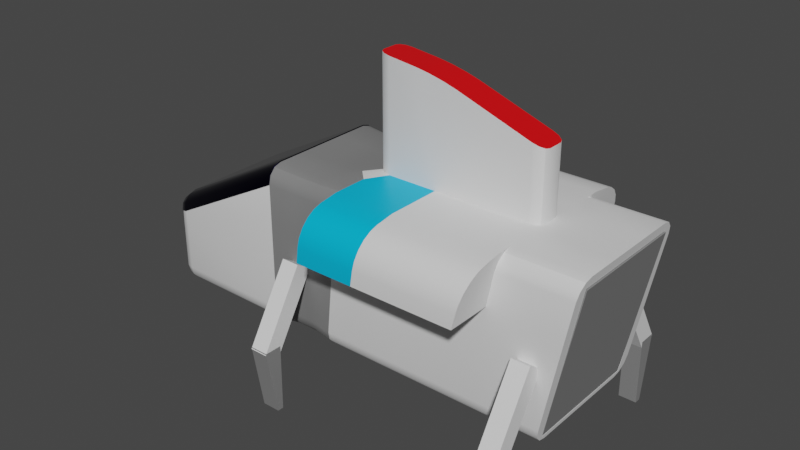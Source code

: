 # Source: Ship.blend  (saved by Blender 2.91.10; exported with 4.5.12 LTS)
import bpy
from mathutils import Matrix  # noqa: F401  (used for matrix-valued properties, if any)

bpy.ops.wm.read_factory_settings(use_empty=True)
scene = bpy.context.scene
scene.name = 'Scene'

# ---- collections
col_collection = bpy.data.collections.new('Collection'); scene.collection.children.link(col_collection)

# ---- materials (node trees are filled in below, after node groups)
mat_white = bpy.data.materials.new('White')
mat_white.use_transparent_shadow = False
mat_blue = bpy.data.materials.new('Blue')
mat_blue.alpha_threshold = 0.0
mat_blue.use_transparent_shadow = False
mat_blue.line_color = (0.0, 0.0, 0.0, 1.0)
mat_gray = bpy.data.materials.new('Gray')
mat_gray.use_transparent_shadow = False
mat_red = bpy.data.materials.new('Red')
mat_red.use_transparent_shadow = False
mat_wind_sheild = bpy.data.materials.new('Wind Sheild')
mat_wind_sheild.use_transparent_shadow = False
mat_yellow = bpy.data.materials.new('Yellow')
mat_yellow.use_transparent_shadow = False
mat_dark_gray = bpy.data.materials.new('Dark Gray')
mat_dark_gray.use_transparent_shadow = False

# ---- node groups
ng_auto_smooth = bpy.data.node_groups.new('Auto Smooth', 'GeometryNodeTree')
_s = ng_auto_smooth.interface.new_socket(name='Geometry', in_out='OUTPUT', socket_type='NodeSocketGeometry')
_s = ng_auto_smooth.interface.new_socket(name='Geometry', in_out='INPUT', socket_type='NodeSocketGeometry')
_s = ng_auto_smooth.interface.new_socket(name='Angle', in_out='INPUT', socket_type='NodeSocketFloat')
_s.subtype = 'ANGLE'
_s.min_value = 0.0
_s.max_value = 3.142
ng_auto_smooth.is_modifier = True
_N = ng_auto_smooth.nodes; _L = ng_auto_smooth.links
n0 = _N.new('NodeGroupOutput'); n0.name = 'Group Output'; n0.location = (480, -100)
n1 = _N.new('NodeGroupInput'); n1.name = 'Group Input'; n1.location = (-420, -300)
n2 = _N.new('NodeGroupInput'); n2.name = 'Group Input.001'; n2.location = (-60, -100)
n3 = _N.new('GeometryNodeSetShadeSmooth'); n3.name = 'Set Shade Smooth'; n3.location = (120, -100)
n3.domain = 'EDGE'
n4 = _N.new('GeometryNodeSetShadeSmooth'); n4.name = 'Set Shade Smooth.001'; n4.location = (300, -100)
n5 = _N.new('GeometryNodeInputMeshEdgeAngle'); n5.name = 'Edge Angle'; n5.location = (-420, -220)
n6 = _N.new('GeometryNodeInputEdgeSmooth'); n6.name = 'Is Edge Smooth'; n6.location = (-60, -160)
n7 = _N.new('GeometryNodeInputShadeSmooth'); n7.name = 'Is Face Smooth'; n7.location = (-240, -340)
n8 = _N.new('FunctionNodeBooleanMath'); n8.name = 'Boolean Math'; n8.location = (-60, -220)
n9 = _N.new('FunctionNodeCompare'); n9.name = 'Compare'; n9.location = (-240, -180)
n9.operation = 'LESS_EQUAL'
_L.new(n5.outputs[0], n9.inputs[0])
_L.new(n4.outputs[0], n0.inputs[0])
_L.new(n1.outputs[1], n9.inputs[1])
_L.new(n9.outputs[0], n8.inputs[0])
_L.new(n7.outputs[0], n8.inputs[1])
_L.new(n2.outputs[0], n3.inputs[0])
_L.new(n6.outputs[0], n3.inputs[1])
_L.new(n3.outputs[0], n4.inputs[0])
_L.new(n8.outputs[0], n3.inputs[2])
n0.is_active_output = True

# ---- material node trees
mat_white.use_nodes = True; mat_white.node_tree.nodes.clear()
_N = mat_white.node_tree.nodes; _L = mat_white.node_tree.links
n0 = _N.new('ShaderNodeBsdfPrincipled'); n0.name = 'Principled BSDF'; n0.location = (10, 300)
n0.distribution = 'GGX'
n0.subsurface_method = 'BURLEY'
n0.inputs[3].default_value = 1.45
n0.inputs[27].default_value = (0.0, 0.0, 0.0, 1.0)
n0.inputs[28].default_value = 1.0
n1 = _N.new('ShaderNodeOutputMaterial'); n1.name = 'Material Output'; n1.location = (300, 300)
_L.new(n0.outputs[0], n1.inputs[0])
n1.is_active_output = True
mat_blue.use_nodes = True; mat_blue.node_tree.nodes.clear()
_N = mat_blue.node_tree.nodes; _L = mat_blue.node_tree.links
n0 = _N.new('ShaderNodeOutputMaterial'); n0.name = 'Material Output'; n0.location = (300, 300)
n1 = _N.new('ShaderNodeBsdfPrincipled'); n1.name = 'Principled BSDF'; n1.location = (10, 300)
n1.distribution = 'GGX'
n1.subsurface_method = 'BURLEY'
n1.inputs[0].default_value = (0.0, 0.4711, 0.8, 1.0)
n1.inputs[2].default_value = 0.4
n1.inputs[3].default_value = 1.45
n1.inputs[27].default_value = (0.0, 0.0, 0.0, 1.0)
n1.inputs[28].default_value = 1.0
_L.new(n1.outputs[0], n0.inputs[0])
n0.is_active_output = True
mat_gray.use_nodes = True; mat_gray.node_tree.nodes.clear()
_N = mat_gray.node_tree.nodes; _L = mat_gray.node_tree.links
n0 = _N.new('ShaderNodeBsdfPrincipled'); n0.name = 'Principled BSDF'; n0.location = (10, 300)
n0.distribution = 'GGX'
n0.subsurface_method = 'BURLEY'
n0.inputs[0].default_value = (0.214, 0.214, 0.214, 1.0)
n0.inputs[3].default_value = 1.45
n0.inputs[27].default_value = (0.0, 0.0, 0.0, 1.0)
n0.inputs[28].default_value = 1.0
n1 = _N.new('ShaderNodeOutputMaterial'); n1.name = 'Material Output'; n1.location = (300, 300)
_L.new(n0.outputs[0], n1.inputs[0])
n1.is_active_output = True
mat_red.use_nodes = True; mat_red.node_tree.nodes.clear()
_N = mat_red.node_tree.nodes; _L = mat_red.node_tree.links
n0 = _N.new('ShaderNodeBsdfPrincipled'); n0.name = 'Principled BSDF'; n0.location = (10, 300)
n0.distribution = 'GGX'
n0.subsurface_method = 'BURLEY'
n0.inputs[0].default_value = (0.8, 0.0, 0.002767, 1.0)
n0.inputs[3].default_value = 1.45
n0.inputs[27].default_value = (0.0, 0.0, 0.0, 1.0)
n0.inputs[28].default_value = 1.0
n1 = _N.new('ShaderNodeOutputMaterial'); n1.name = 'Material Output'; n1.location = (300, 300)
_L.new(n0.outputs[0], n1.inputs[0])
n1.is_active_output = True
mat_wind_sheild.use_nodes = True; mat_wind_sheild.node_tree.nodes.clear()
_N = mat_wind_sheild.node_tree.nodes; _L = mat_wind_sheild.node_tree.links
n0 = _N.new('ShaderNodeBsdfPrincipled'); n0.name = 'Principled BSDF'; n0.location = (10, 300)
n0.distribution = 'GGX'
n0.subsurface_method = 'BURLEY'
n0.inputs[0].default_value = (0.002699, 0.0, 0.0331, 1.0)
n0.inputs[1].default_value = 1.0
n0.inputs[2].default_value = 0.0
n0.inputs[3].default_value = 1.45
n0.inputs[27].default_value = (0.0, 0.0, 0.0, 1.0)
n0.inputs[28].default_value = 1.0
n1 = _N.new('ShaderNodeOutputMaterial'); n1.name = 'Material Output'; n1.location = (300, 300)
_L.new(n0.outputs[0], n1.inputs[0])
n1.is_active_output = True
mat_yellow.use_nodes = True; mat_yellow.node_tree.nodes.clear()
_N = mat_yellow.node_tree.nodes; _L = mat_yellow.node_tree.links
n0 = _N.new('ShaderNodeBsdfPrincipled'); n0.name = 'Principled BSDF'; n0.location = (10, 300)
n0.distribution = 'GGX'
n0.subsurface_method = 'BURLEY'
n0.inputs[0].default_value = (0.8, 0.533, 0.0, 1.0)
n0.inputs[3].default_value = 1.45
n0.inputs[27].default_value = (0.0, 0.0, 0.0, 1.0)
n0.inputs[28].default_value = 1.0
n1 = _N.new('ShaderNodeOutputMaterial'); n1.name = 'Material Output'; n1.location = (300, 300)
_L.new(n0.outputs[0], n1.inputs[0])
n1.is_active_output = True
mat_dark_gray.use_nodes = True; mat_dark_gray.node_tree.nodes.clear()
_N = mat_dark_gray.node_tree.nodes; _L = mat_dark_gray.node_tree.links
n0 = _N.new('ShaderNodeBsdfPrincipled'); n0.name = 'Principled BSDF'; n0.location = (10, 300)
n0.distribution = 'GGX'
n0.subsurface_method = 'BURLEY'
n0.inputs[0].default_value = (0.08353, 0.08353, 0.08353, 1.0)
n0.inputs[3].default_value = 1.45
n0.inputs[27].default_value = (0.0, 0.0, 0.0, 1.0)
n0.inputs[28].default_value = 1.0
n1 = _N.new('ShaderNodeOutputMaterial'); n1.name = 'Material Output'; n1.location = (300, 300)
_L.new(n0.outputs[0], n1.inputs[0])
n1.is_active_output = True

# ---- world
world_world = bpy.data.worlds.new('World'); scene.world = world_world
world_world.use_nodes = True; world_world.node_tree.nodes.clear()
_N = world_world.node_tree.nodes; _L = world_world.node_tree.links
n0 = _N.new('ShaderNodeOutputWorld'); n0.name = 'World Output'; n0.location = (300, 300)
n1 = _N.new('ShaderNodeBackground'); n1.name = 'Background'; n1.location = (10, 300)
n1.inputs[0].default_value = (0.05088, 0.05088, 0.05088, 1.0)
_L.new(n1.outputs[0], n0.inputs[0])
n0.is_active_output = True
world_world.color = (0.05088, 0.05088, 0.05088)
world_world.use_sun_shadow = False
world_world.sun_shadow_jitter_overblur = 0.0

# ---- meshes
me_cube_002 = bpy.data.meshes.new('Cube.002')
me_cube_002.from_pydata([(-5.078, -1.159, -1.454), (-5.169, -1.159, -0.07991), (-5.078, 1.159, -1.454), (-5.169, 1.159, -0.07991), (2.908, -1.159, -1.454), (3.476, -1.159, 1.386), (2.908, 1.159, -1.454), (3.476, 1.159, 1.386), (-2.733, 1.159, -1.454), (-2.642, 1.159, 1.248), (-2.733, -1.159, -1.454), (-2.642, -1.159, 1.248), (-2.649, -1.362, 0.593), (-2.649, 1.362, 0.593), (3.335, 1.362, 0.593), (3.335, -1.362, 0.593), (1.937, -1.362, 0.593), (-1.188, -1.362, 0.593), (-1.188, 1.362, 0.593), (1.937, 1.362, 0.593), (1.937, -2.222, 0.593), (-1.188, -2.222, 0.593), (-1.188, 2.222, 0.593), (1.937, 2.222, 0.593), (-2.649, 0.4541, -1.543), (-2.649, -0.4541, -1.543), (-2.649, -0.4541, 1.568), (-2.649, 0.4541, 1.568), (2.931, -0.4541, -1.543), (2.931, 0.4541, -1.543), (3.52, 0.4541, 1.568), (3.52, -0.4541, 1.568), (-1.399, 0.4541, -1.543), (-1.399, -0.4541, -1.543), (1.515, 0.4541, -1.543), (1.515, -0.4541, -1.543), (-5.254, -0.4541, -0.3502), (-5.254, 0.4541, -0.3502), (0.1027, 1.362, 1.568), (0.1027, -1.362, 1.568), (-0.02934, 1.362, 0.593), (-0.02934, -1.362, 0.593), (-0.02934, 2.222, 0.593), (-0.02934, -2.222, 0.593), (-0.3185, 0.4541, -1.543), (-0.3185, -0.4541, -1.543), (0.1027, 0.2921, 1.568), (0.1027, -0.2921, 1.568), (-1.092, 1.722, 1.514), (-1.155, 2.222, 0.8832), (-1.095, 1.876, 1.463), (-1.104, 2.016, 1.363), (-1.118, 2.126, 1.224), (-1.136, 2.197, 1.058), (2.003, 2.222, 0.8832), (2.129, 1.722, 1.514), (2.042, 2.197, 1.058), (2.077, 2.126, 1.224), (2.105, 2.016, 1.363), (2.123, 1.876, 1.463), (2.129, -1.722, 1.514), (2.003, -2.222, 0.8832), (2.123, -1.876, 1.463), (2.105, -2.016, 1.363), (2.077, -2.126, 1.224), (2.042, -2.197, 1.058), (-1.155, -2.222, 0.8832), (-1.092, -1.722, 1.514), (-1.136, -2.197, 1.058), (-1.118, -2.126, 1.224), (-1.104, -2.016, 1.363), (-1.095, -1.876, 1.463), (0.016, 2.222, 0.8832), (0.1027, 1.722, 1.514), (0.04278, 2.197, 1.058), (0.06694, 2.126, 1.224), (0.08611, 2.016, 1.363), (0.09842, 1.876, 1.463), (0.016, -2.222, 0.8832), (0.1027, -1.722, 1.514), (0.04278, -2.197, 1.058), (0.06694, -2.126, 1.224), (0.08611, -2.016, 1.363), (0.09842, -1.876, 1.463), (-2.156, 1.325, 0.5784), (-1.683, 1.325, 0.5784), (-1.683, -1.325, 0.5784), (-2.156, -1.325, 0.5784), (-1.819, 0.4416, -1.499), (-2.224, 0.4416, -1.499), (-1.819, -0.4416, -1.499), (-2.224, -0.4416, -1.499), (-2.125, 0.4416, 1.527), (-1.62, 0.4416, 1.527), (-2.125, -0.4416, 1.527), (-1.62, -0.4416, 1.527), (-0.3028, 0.2921, 3.581), (0.4915, 0.2921, 3.396), (0.1027, 0.2921, 3.083), (-0.04798, 0.2921, 3.538), (0.2428, 0.2921, 3.47), (0.4915, -0.2921, 3.396), (-0.3028, -0.2921, 3.581), (0.1027, -0.2921, 3.083), (0.2428, -0.2921, 3.47), (-0.04798, -0.2921, 3.538), (-2.649, -1.068, -1.543), (-2.649, -1.362, -1.219), (-2.649, -1.215, -1.5), (-2.649, -1.323, -1.381), (-2.649, -1.068, 1.568), (-2.649, -1.362, 1.236), (-2.649, -1.215, 1.524), (-2.649, -1.323, 1.402), (-2.649, 1.068, -1.543), (-2.649, 1.362, -1.219), (-2.649, 1.215, -1.5), (-2.649, 1.323, -1.381), (-2.649, 1.068, 1.568), (-2.649, 1.362, 1.236), (-2.649, 1.215, 1.524), (-2.649, 1.323, 1.402), (2.993, -1.362, -1.219), (2.931, -1.068, -1.543), (2.962, -1.323, -1.381), (2.94, -1.215, -1.5), (3.52, -1.068, 1.568), (3.458, -1.362, 1.245), (3.511, -1.215, 1.525), (3.489, -1.323, 1.406), (2.931, 1.068, -1.543), (2.993, 1.362, -1.219), (2.94, 1.215, -1.5), (2.962, 1.323, -1.381), (3.458, 1.362, 1.245), (3.52, 1.068, 1.568), (3.489, 1.323, 1.406), (3.511, 1.215, 1.525), (-5.254, 1.068, -1.207), (-4.959, 1.362, -1.209), (-4.959, 1.068, -1.532), (-5.21, 1.213, -1.208), (-5.21, 1.068, -1.366), (-5.177, 1.208, -1.361), (-4.959, 1.319, -1.367), (-5.104, 1.319, -1.208), (-5.099, 1.286, -1.362), (-5.104, 1.068, -1.484), (-4.959, 1.213, -1.484), (-5.099, 1.208, -1.448), (-5.254, -1.068, -1.207), (-4.959, -1.068, -1.532), (-4.959, -1.362, -1.209), (-5.214, -1.068, -1.369), (-5.214, -1.215, -1.207), (-5.176, -1.209, -1.362), (-4.959, -1.215, -1.489), (-5.106, -1.068, -1.488), (-5.1, -1.209, -1.446), (-5.106, -1.323, -1.208), (-4.959, -1.323, -1.37), (-5.1, -1.285, -1.363), (-5.254, -1.068, -0.1349), (-4.959, -1.362, 0.01132), (-5.21, -1.212, -0.08819), (-5.104, -1.319, -0.03537), (-5.254, 1.068, -0.1349), (-4.959, 1.362, 0.01132), (-5.209, 1.215, -0.1143), (-5.101, 1.323, -0.06064), (1.515, 1.068, -1.543), (1.579, 1.362, -1.219), (1.524, 1.215, -1.5), (1.547, 1.323, -1.381), (-1.399, 1.068, -1.543), (-1.367, 1.362, -1.219), (-1.395, 1.215, -1.5), (-1.383, 1.323, -1.381), (-1.125, 1.362, 1.238), (-1.092, 1.068, 1.568), (-1.089, 1.362, 1.568), (-1.092, 1.654, 1.524), (-1.108, 1.323, 1.403), (-1.097, 1.215, 1.524), (2.129, 1.068, 1.568), (2.066, 1.362, 1.245), (2.129, 1.654, 1.524), (2.126, 1.362, 1.568), (2.121, 1.215, 1.525), (2.098, 1.323, 1.406), (-1.399, -1.068, -1.543), (-1.367, -1.362, -1.219), (-1.395, -1.215, -1.5), (-1.383, -1.323, -1.381), (1.579, -1.362, -1.219), (1.515, -1.068, -1.543), (1.547, -1.323, -1.381), (1.524, -1.215, -1.5), (2.066, -1.362, 1.245), (2.129, -1.068, 1.568), (2.126, -1.362, 1.568), (2.129, -1.654, 1.524), (2.098, -1.323, 1.406), (2.121, -1.215, 1.525), (-1.092, -1.068, 1.568), (-1.125, -1.362, 1.238), (-1.092, -1.654, 1.524), (-1.089, -1.362, 1.568), (-1.097, -1.215, 1.524), (-1.108, -1.323, 1.403), (-5.254, -1.068, -0.3502), (-4.959, -1.362, -0.2436), (-5.214, -1.215, -0.336), (-5.106, -1.323, -0.2969), (-5.254, 1.068, -0.3502), (-4.959, 1.362, -0.2436), (-5.214, 1.215, -0.336), (-5.106, 1.323, -0.2969), (-4.959, 0.4541, -1.532), (-5.254, 0.4541, -1.207), (-5.106, 0.4541, -1.488), (-5.214, 0.4541, -1.369), (-5.254, -0.4541, -1.207), (-4.959, -0.4541, -1.532), (-5.214, -0.4541, -1.369), (-5.106, -0.4541, -1.488), (-5.254, -0.4541, -0.1349), (-5.254, 0.4541, -0.1349), (-0.2747, 1.362, -1.219), (-0.3185, 1.068, -1.543), (-0.2966, 1.323, -1.381), (-0.3126, 1.215, -1.5), (-0.2747, -1.362, -1.219), (-0.3185, -1.068, -1.543), (-0.2966, -1.323, -1.381), (-0.3126, -1.215, -1.5), (-1.819, 1.038, -1.499), (-1.799, 1.325, -1.184), (-1.817, 1.182, -1.456), (-1.809, 1.286, -1.341), (-2.214, 1.325, -1.184), (-2.224, 1.038, -1.499), (-2.219, 1.286, -1.341), (-2.223, 1.182, -1.456), (-1.62, -1.038, 1.527), (-1.641, -1.325, 1.206), (-1.623, -1.182, 1.484), (-1.631, -1.286, 1.366), (-2.136, -1.325, 1.205), (-2.125, -1.038, 1.527), (-2.13, -1.286, 1.366), (-2.126, -1.182, 1.484), (-2.125, 1.038, 1.527), (-2.136, 1.325, 1.205), (-2.126, 1.182, 1.484), (-2.13, 1.286, 1.366), (-1.641, 1.325, 1.206), (-1.62, 1.038, 1.527), (-1.631, 1.286, 1.366), (-1.623, 1.182, 1.484), (-2.224, -1.038, -1.499), (-2.214, -1.325, -1.184), (-2.223, -1.182, -1.456), (-2.219, -1.286, -1.341), (-1.799, -1.325, -1.184), (-1.819, -1.038, -1.499), (-1.809, -1.286, -1.341), (-1.817, -1.182, -1.456), (1.9, 0.2921, 1.568), (2.129, 0.1444, 1.568), (2.359, 0.4541, 1.568), (2.129, 0.6837, 1.568), (2.015, 0.2723, 1.568), (2.099, 0.2183, 1.568), (2.129, -0.1444, 1.568), (1.9, -0.2921, 1.568), (2.129, -0.6837, 1.568), (2.359, -0.4541, 1.568), (2.099, -0.2183, 1.568), (2.015, -0.2723, 1.568), (-1.092, 0.1444, 1.568), (-0.8626, 0.2921, 1.568), (-1.092, 0.6837, 1.568), (-1.322, 0.4541, 1.568), (-1.061, 0.2183, 1.568), (-0.9774, 0.2723, 1.568), (-0.8626, -0.2921, 1.568), (-1.092, -0.1444, 1.568), (-1.322, -0.4541, 1.568), (-1.092, -0.6837, 1.568), (-0.9774, -0.2723, 1.568), (-1.061, -0.2183, 1.568), (2.129, 0.1444, 2.825), (1.9, 0.2921, 2.905), (2.099, 0.2183, 2.835), (2.015, 0.2723, 2.865), (1.9, -0.2921, 2.905), (2.129, -0.1444, 2.825), (2.015, -0.2723, 2.865), (2.099, -0.2183, 2.835), (-0.8626, 0.2921, 3.649), (-1.092, 0.1444, 3.677), (-0.9774, 0.2723, 3.663), (-1.061, 0.2183, 3.673), (-1.092, -0.1444, 3.677), (-0.8626, -0.2921, 3.649), (-1.061, -0.2183, 3.673), (-0.9774, -0.2723, 3.663), (2.948, 1.159, -1.454), (3.335, 1.159, 0.593), (2.948, -1.159, -1.454), (2.948, 0.4541, -1.454), (3.335, -1.159, 0.593), (3.485, -1.159, 1.386), (3.485, -0.4541, 1.386), (2.948, -0.4541, -1.454), (3.485, 0.4541, 1.386), (3.485, 1.159, 1.386)], [], [(114, 24, 218, 140), (94, 26, 110, 249), (276, 275, 47, 39, 200, 199), (115, 13, 84, 240), (228, 40, 19, 171), (119, 13, 215, 167), (107, 12, 211, 152), (15, 127, 198, 16), (286, 47, 103, 102, 305), (33, 45, 233, 190), (280, 283, 93, 95, 288, 287), (20, 61, 78, 43), (179, 257, 93, 283, 282), (191, 17, 86, 264), (229, 170, 34, 44), (174, 229, 44, 32), (90, 33, 190, 265), (35, 28, 123, 195), (261, 87, 12, 107), (150, 210, 36, 222), (12, 111, 163, 211), (122, 15, 16, 194), (47, 275, 296, 101, 103), (13, 119, 253, 84), (24, 25, 223, 218), (38, 187, 186, 55, 73), (41, 16, 20, 43), (40, 18, 22, 42), (18, 178, 181, 48, 50, 51, 52, 53, 49, 22), (16, 198, 201, 60, 62, 63, 64, 65, 61, 20), (43, 78, 66, 21), (170, 130, 29, 34), (210, 162, 226, 36), (36, 226, 227, 37), (175, 18, 40, 228), (44, 34, 35, 45), (237, 85, 18, 175), (88, 32, 33, 90), (181, 180, 38, 73, 48), (289, 288, 95, 244, 204), (19, 185, 134, 14), (268, 46, 98, 97, 293), (252, 118, 27, 92), (222, 36, 37, 219), (87, 248, 111, 12), (240, 84, 85, 237), (37, 227, 166, 214), (92, 27, 26, 94), (171, 19, 14, 131), (34, 29, 28, 35), (219, 37, 214, 138), (38, 180, 179, 282, 281, 46), (184, 187, 38, 46, 268, 271), (47, 286, 289, 204, 207, 39), (31, 277, 276, 199, 126), (135, 184, 271, 270, 30), (186, 185, 19, 23, 54, 56, 57, 58, 59, 55), (32, 44, 45, 33), (280, 287, 304, 301), (17, 205, 245, 86), (19, 40, 42, 23), (17, 41, 43, 21), (30, 270, 269, 274, 277, 31), (39, 207, 206, 67, 79), (45, 35, 195, 233), (236, 174, 32, 88), (42, 72, 54, 23), (194, 16, 41, 232), (201, 200, 39, 79, 60), (73, 55, 59, 77), (77, 59, 58, 76), (76, 58, 57, 75), (75, 57, 56, 74), (74, 56, 54, 72), (79, 67, 71, 83), (83, 71, 70, 82), (82, 70, 69, 81), (81, 69, 68, 80), (80, 68, 66, 78), (48, 73, 77, 50), (50, 77, 76, 51), (51, 76, 75, 52), (52, 75, 74, 53), (53, 74, 72, 49), (60, 79, 83, 62), (62, 83, 82, 63), (63, 82, 81, 64), (64, 81, 80, 65), (65, 80, 78, 61), (22, 49, 72, 42), (46, 281, 300, 96, 98), (93, 92, 94, 95), (85, 256, 178, 18), (91, 90, 265, 260), (24, 89, 91, 25), (89, 88, 90, 91), (13, 115, 139, 215), (86, 245, 248, 87), (232, 41, 17, 191), (114, 241, 89, 24), (241, 236, 88, 89), (257, 252, 92, 93), (25, 106, 151, 223), (264, 86, 87, 261), (206, 205, 17, 21, 66, 68, 69, 70, 71, 67), (84, 253, 256, 85), (292, 294, 295, 293, 97, 101, 296, 298, 299, 297), (95, 94, 249, 244), (96, 99, 98), (99, 100, 98), (100, 97, 98), (101, 104, 103), (104, 105, 103), (105, 102, 103), (96, 102, 105, 99), (99, 105, 104, 100), (100, 104, 101, 97), (96, 300, 302, 303, 301, 304, 306, 307, 305, 102), (138, 141, 143, 142), (141, 145, 146, 143), (139, 144, 146, 145), (144, 148, 149, 146), (140, 147, 149, 148), (147, 142, 143, 149), (143, 146, 149), (150, 153, 155, 154), (153, 157, 158, 155), (151, 156, 158, 157), (156, 160, 161, 158), (152, 159, 161, 160), (159, 154, 155, 161), (155, 158, 161), (178, 182, 183, 179, 180, 181), (184, 188, 189, 185, 186, 187), (198, 202, 203, 199, 200, 201), (204, 208, 209, 205, 206, 207), (241, 114, 116, 243), (243, 116, 117, 242), (242, 117, 115, 240), (184, 135, 137, 188), (188, 137, 136, 189), (189, 136, 134, 185), (195, 123, 125, 197), (197, 125, 124, 196), (196, 124, 122, 194), (249, 110, 112, 251), (251, 112, 113, 250), (250, 113, 111, 248), (223, 151, 157, 225), (225, 157, 153, 224), (224, 153, 150, 222), (211, 163, 165, 213), (213, 165, 164, 212), (212, 164, 162, 210), (215, 139, 145, 217), (217, 145, 141, 216), (216, 141, 138, 214), (114, 140, 148, 116), (116, 148, 144, 117), (117, 144, 139, 115), (151, 106, 108, 156), (156, 108, 109, 160), (160, 109, 107, 152), (130, 170, 172, 132), (132, 172, 173, 133), (133, 173, 171, 131), (229, 174, 176, 231), (231, 176, 177, 230), (230, 177, 175, 228), (257, 179, 183, 259), (259, 183, 182, 258), (258, 182, 178, 256), (265, 190, 192, 267), (267, 192, 193, 266), (266, 193, 191, 264), (233, 195, 197, 235), (235, 197, 196, 234), (234, 196, 194, 232), (126, 199, 203, 128), (128, 203, 202, 129), (129, 202, 198, 127), (152, 211, 213, 159), (159, 213, 212, 154), (154, 212, 210, 150), (167, 215, 217, 169), (169, 217, 216, 168), (168, 216, 214, 166), (140, 218, 220, 147), (147, 220, 221, 142), (142, 221, 219, 138), (218, 223, 225, 220), (220, 225, 224, 221), (221, 224, 222, 219), (170, 229, 231, 172), (172, 231, 230, 173), (173, 230, 228, 171), (190, 233, 235, 192), (192, 235, 234, 193), (193, 234, 232, 191), (174, 236, 238, 176), (176, 238, 239, 177), (177, 239, 237, 175), (236, 241, 243, 238), (238, 243, 242, 239), (239, 242, 240, 237), (204, 244, 246, 208), (208, 246, 247, 209), (209, 247, 245, 205), (244, 249, 251, 246), (246, 251, 250, 247), (247, 250, 248, 245), (118, 252, 254, 120), (120, 254, 255, 121), (121, 255, 253, 119), (252, 257, 259, 254), (254, 259, 258, 255), (255, 258, 256, 253), (106, 260, 262, 108), (108, 262, 263, 109), (109, 263, 261, 107), (260, 265, 267, 262), (262, 267, 266, 263), (263, 266, 264, 261), (25, 91, 260, 106), (268, 272, 273, 269, 270, 271), (274, 278, 279, 275, 276, 277), (280, 284, 285, 281, 282, 283), (286, 290, 291, 287, 288, 289), (286, 305, 307, 290), (290, 307, 306, 291), (291, 306, 304, 287), (300, 281, 285, 302), (302, 285, 284, 303), (303, 284, 280, 301), (268, 293, 295, 272), (272, 295, 294, 273), (273, 294, 292, 269), (296, 275, 279, 298), (298, 279, 278, 299), (299, 278, 274, 297), (274, 269, 292, 297), (1, 0, 2, 3), (8, 6, 7, 9), (4, 5, 313, 312, 310), (1, 11, 10, 0), (6, 8, 10, 4), (11, 110, 26), (9, 7, 5, 11), (2, 0, 10, 8), (11, 5, 4, 10), (3, 2, 8, 9), (308, 6, 4, 310, 315, 311), (313, 5, 7, 317, 316, 314), (7, 6, 308, 309, 317), (309, 14, 134, 136, 137, 135, 30, 316, 317), (311, 29, 130, 132, 133, 131, 14, 309, 308), (314, 31, 126, 128, 129, 127, 15, 312, 313), (28, 29, 311, 315), (316, 30, 31, 314), (312, 15, 122, 124, 125, 123, 28, 315, 310), (11, 112, 110), (11, 113, 112), (11, 111, 113), (11, 163, 111), (1, 165, 163), (1, 164, 165), (1, 162, 164), (1, 3, 162), (3, 166, 227), (3, 168, 166), (3, 169, 168), (3, 167, 169), (9, 167, 3), (9, 121, 119), (9, 120, 121), (9, 118, 120), (9, 11, 118), (11, 27, 118), (11, 1, 163), (3, 227, 226), (9, 119, 167), (26, 27, 11), (3, 226, 162)])
me_cube_002.polygons.foreach_set('use_smooth', [1, 1, 1, 1, 1, 1, 1, 1, 1, 1, 1, 1, 1, 1, 1, 1, 1, 1, 1, 1, 1, 1, 1, 1, 1, 1, 1, 1, 1, 1, 1, 1, 1, 1, 1, 1, 1, 1, 1, 1, 1, 1, 1, 1, 1, 1, 1, 1, 1, 1, 1, 1, 1, 1, 1, 1, 1, 1, 1, 1, 1, 1, 1, 1, 1, 1, 1, 1, 1, 1, 1, 1, 1, 1, 1, 1, 1, 1, 1, 1, 1, 1, 1, 1, 1, 1, 1, 1, 1, 1, 1, 1, 1, 1, 1, 1, 1, 1, 1, 1, 1, 1, 1, 1, 1, 1, 1, 1, 1, 1, 1, 1, 1, 1, 1, 1, 1, 1, 1, 1, 1, 1, 1, 1, 1, 1, 1, 1, 1, 1, 1, 1, 1, 1, 1, 1, 1, 1, 1, 1, 1, 1, 1, 1, 1, 1, 1, 1, 1, 1, 1, 1, 1, 1, 1, 1, 1, 1, 1, 1, 1, 1, 1, 1, 1, 1, 1, 1, 1, 1, 1, 1, 1, 1, 1, 1, 1, 1, 1, 1, 1, 1, 1, 1, 1, 1, 1, 1, 1, 1, 1, 1, 1, 1, 1, 1, 1, 1, 1, 1, 1, 1, 1, 1, 1, 1, 1, 1, 1, 1, 1, 1, 1, 1, 1, 1, 1, 1, 1, 1, 1, 1, 1, 1, 1, 1, 1, 1, 1, 1, 1, 1, 1, 1, 1, 1, 1, 1, 1, 1, 1, 0, 0, 0, 0, 0, 1, 0, 0, 0, 0, 0, 0, 0, 1, 1, 1, 1, 1, 1, 1, 1, 1, 1, 1, 1, 1, 1, 1, 1, 1, 1, 1, 1, 1, 1, 1, 1, 1, 1, 1, 1, 1])
me_cube_002.polygons.foreach_set('material_index', [0, 2, 0, 2, 0, 0, 0, 0, 0, 0, 2, 0, 2, 2, 0, 0, 2, 0, 2, 0, 0, 0, 0, 2, 0, 0, 0, 0, 1, 0, 1, 0, 0, 0, 0, 0, 2, 2, 1, 2, 0, 0, 2, 0, 2, 2, 0, 2, 0, 0, 0, 1, 0, 1, 0, 0, 0, 0, 0, 2, 0, 0, 0, 1, 0, 2, 0, 0, 0, 0, 0, 0, 0, 0, 1, 1, 1, 1, 1, 1, 1, 1, 1, 1, 0, 0, 0, 0, 0, 1, 0, 2, 2, 2, 2, 2, 0, 2, 0, 2, 2, 2, 0, 2, 1, 2, 3, 2, 0, 0, 0, 0, 0, 0, 3, 3, 3, 3, 0, 0, 0, 0, 0, 0, 0, 0, 0, 0, 0, 0, 0, 0, 1, 0, 0, 1, 2, 2, 2, 0, 0, 0, 0, 0, 0, 2, 2, 2, 0, 0, 0, 0, 0, 0, 0, 0, 0, 0, 0, 0, 0, 0, 0, 0, 0, 0, 0, 0, 0, 2, 2, 2, 2, 2, 2, 0, 0, 0, 0, 0, 0, 0, 0, 0, 0, 0, 0, 0, 0, 0, 0, 0, 0, 0, 0, 0, 0, 0, 0, 2, 2, 2, 2, 2, 2, 2, 2, 2, 2, 2, 2, 2, 2, 2, 2, 2, 2, 2, 2, 2, 2, 2, 2, 2, 0, 0, 0, 0, 0, 0, 0, 0, 0, 0, 0, 0, 0, 0, 0, 0, 0, 2, 2, 0, 2, 3, 0, 2, 3, 2, 2, 0, 0, 0, 0, 0, 0, 0, 0, 0, 0, 0, 0, 0, 0, 0, 0, 0, 0, 0, 0, 0, 0, 0, 0, 0, 0, 0, 0, 0, 0, 0, 0])
_uv = me_cube_002.uv_layers.new(name='UVMap')
_uv.uv.foreach_set('vector', [0.125, 0.527, 0.125, 0.5833, 0.125, 0.5833, 0.125, 0.527, 0.8472, 0.6667, 0.875, 0.6667, 0.875, 0.723, 0.8472, 0.723, 0.7083, 0.6877, 0.7143, 0.6667, 0.7608, 0.6667, 0.7608, 0.75, 0.716, 0.75, 0.7083, 0.723, 0.401, 0.25, 0.5466, 0.25, 0.5466, 0.2778, 0.401, 0.2778, 0.401, 0.3642, 0.5466, 0.3642, 0.5466, 0.4167, 0.401, 0.4167, 0.5983, 0.25, 0.5466, 0.25, 0.5466, 0.25, 0.5813, 0.25, 0.401, 1.0, 0.5466, 1.0, 0.5466, 1.0, 0.4176, 1.0, 0.5466, 0.75, 0.599, 0.75, 0.599, 0.8333, 0.5466, 0.8333, 0.7857, 0.6667, 0.7608, 0.6667, 0.7608, 0.6667, 0.7712, 0.6667, 0.7857, 0.6667, 0.2083, 0.6667, 0.2392, 0.6667, 0.2392, 0.723, 0.2083, 0.723, 0.7917, 0.6044, 0.804, 0.5833, 0.8194, 0.5833, 0.8194, 0.6667, 0.804, 0.6667, 0.7917, 0.6456, 0.5466, 0.8333, 0.5736, 0.8333, 0.5736, 0.8858, 0.5466, 0.8858, 0.7917, 0.527, 0.8194, 0.527, 0.8194, 0.5833, 0.804, 0.5833, 0.7917, 0.5623, 0.401, 0.9167, 0.5466, 0.9167, 0.5466, 0.9444, 0.401, 0.9444, 0.2392, 0.527, 0.2917, 0.527, 0.2917, 0.5833, 0.2392, 0.5833, 0.2083, 0.527, 0.2392, 0.527, 0.2392, 0.5833, 0.2083, 0.5833, 0.1806, 0.6667, 0.2083, 0.6667, 0.2083, 0.723, 0.1806, 0.723, 0.2917, 0.6667, 0.375, 0.6667, 0.375, 0.723, 0.2917, 0.723, 0.401, 0.9722, 0.5466, 0.9722, 0.5466, 1.0, 0.401, 1.0, 0.4221, 0.02702, 0.5466, 0.02702, 0.5466, 0.08333, 0.4221, 0.08333, 0.5466, 1.0, 0.5983, 1.0, 0.5813, 1.0, 0.5466, 1.0, 0.401, 0.75, 0.5466, 0.75, 0.5466, 0.8333, 0.401, 0.8333, 0.7608, 0.6667, 0.7143, 0.6667, 0.7143, 0.6667, 0.7507, 0.6667, 0.7608, 0.6667, 0.5466, 0.25, 0.5983, 0.25, 0.5984, 0.2778, 0.5466, 0.2778, 0.125, 0.5833, 0.125, 0.6667, 0.125, 0.6667, 0.125, 0.5833, 0.7608, 0.5, 0.716, 0.5, 0.7083, 0.5, 0.7083, 0.5, 0.7608, 0.5, 0.5466, 0.8858, 0.5466, 0.8333, 0.5466, 0.8333, 0.5466, 0.8858, 0.5466, 0.3642, 0.5466, 0.3333, 0.5466, 0.3333, 0.5466, 0.3642, 0.5466, 0.3333, 0.5985, 0.3333, 0.625, 0.3333, 0.625, 0.3333, 0.6227, 0.3333, 0.6157, 0.3333, 0.6043, 0.3333, 0.5896, 0.3333, 0.5736, 0.3333, 0.5466, 0.3333, 0.5466, 0.8333, 0.599, 0.8333, 0.625, 0.8333, 0.625, 0.8333, 0.6227, 0.8333, 0.6157, 0.8333, 0.6043, 0.8333, 0.5896, 0.8333, 0.5736, 0.8333, 0.5466, 0.8333, 0.5466, 0.8858, 0.5736, 0.8858, 0.5736, 0.9167, 0.5466, 0.9167, 0.2917, 0.527, 0.375, 0.527, 0.375, 0.5833, 0.2917, 0.5833, 0.5466, 0.02702, 0.5779, 0.02702, 0.5779, 0.08333, 0.5466, 0.08333, 0.5466, 0.08333, 0.5779, 0.08333, 0.5779, 0.1667, 0.5466, 0.1667, 0.401, 0.3333, 0.5466, 0.3333, 0.5466, 0.3642, 0.401, 0.3642, 0.2392, 0.5833, 0.2917, 0.5833, 0.2917, 0.6667, 0.2392, 0.6667, 0.401, 0.3056, 0.5466, 0.3056, 0.5466, 0.3333, 0.401, 0.3333, 0.1806, 0.5833, 0.2083, 0.5833, 0.2083, 0.6667, 0.1806, 0.6667, 0.7917, 0.5, 0.784, 0.5, 0.7608, 0.5, 0.7608, 0.5, 0.7917, 0.5, 0.7917, 0.6877, 0.804, 0.6667, 0.8194, 0.6667, 0.8194, 0.723, 0.7917, 0.723, 0.5466, 0.4167, 0.599, 0.4167, 0.599, 0.5, 0.5466, 0.5, 0.7143, 0.5833, 0.7608, 0.5833, 0.7608, 0.5833, 0.7507, 0.5833, 0.7143, 0.5833, 0.8472, 0.527, 0.875, 0.527, 0.875, 0.5833, 0.8472, 0.5833, 0.4221, 0.08333, 0.5466, 0.08333, 0.5466, 0.1667, 0.4221, 0.1667, 0.5466, 0.9722, 0.5984, 0.9722, 0.5983, 1.0, 0.5466, 1.0, 0.401, 0.2778, 0.5466, 0.2778, 0.5466, 0.3056, 0.401, 0.3056, 0.5466, 0.1667, 0.5779, 0.1667, 0.5779, 0.223, 0.5466, 0.223, 0.8472, 0.5833, 0.875, 0.5833, 0.875, 0.6667, 0.8472, 0.6667, 0.401, 0.4167, 0.5466, 0.4167, 0.5466, 0.5, 0.401, 0.5, 0.2917, 0.5833, 0.375, 0.5833, 0.375, 0.6667, 0.2917, 0.6667, 0.4221, 0.1667, 0.5466, 0.1667, 0.5466, 0.223, 0.4221, 0.223, 0.7608, 0.5, 0.784, 0.5, 0.7917, 0.527, 0.7917, 0.5623, 0.7857, 0.5833, 0.7608, 0.5833, 0.7083, 0.527, 0.716, 0.5, 0.7608, 0.5, 0.7608, 0.5833, 0.7143, 0.5833, 0.7083, 0.5623, 0.7608, 0.6667, 0.7857, 0.6667, 0.7917, 0.6877, 0.7917, 0.723, 0.784, 0.75, 0.7608, 0.75, 0.625, 0.6667, 0.6946, 0.6667, 0.7083, 0.6877, 0.7083, 0.723, 0.625, 0.723, 0.625, 0.527, 0.7083, 0.527, 0.7083, 0.5623, 0.6946, 0.5833, 0.625, 0.5833, 0.625, 0.4167, 0.599, 0.4167, 0.5466, 0.4167, 0.5466, 0.4167, 0.5736, 0.4167, 0.5896, 0.4167, 0.6043, 0.4167, 0.6157, 0.4167, 0.6227, 0.4167, 0.625, 0.4167, 0.2083, 0.5833, 0.2392, 0.5833, 0.2392, 0.6667, 0.2083, 0.6667, 0.7917, 0.6044, 0.7917, 0.6456, 0.7917, 0.6456, 0.7917, 0.6044, 0.5466, 0.9167, 0.5985, 0.9167, 0.5985, 0.9444, 0.5466, 0.9444, 0.5466, 0.4167, 0.5466, 0.3642, 0.5466, 0.3642, 0.5466, 0.4167, 0.5466, 0.9167, 0.5466, 0.8858, 0.5466, 0.8858, 0.5466, 0.9167, 0.625, 0.5833, 0.6946, 0.5833, 0.7083, 0.6044, 0.7083, 0.6456, 0.6946, 0.6667, 0.625, 0.6667, 0.7608, 0.75, 0.784, 0.75, 0.7917, 0.75, 0.7917, 0.75, 0.7608, 0.75, 0.2392, 0.6667, 0.2917, 0.6667, 0.2917, 0.723, 0.2392, 0.723, 0.1806, 0.527, 0.2083, 0.527, 0.2083, 0.5833, 0.1806, 0.5833, 0.5466, 0.3642, 0.5736, 0.3642, 0.5736, 0.4167, 0.5466, 0.4167, 0.401, 0.8333, 0.5466, 0.8333, 0.5466, 0.8858, 0.401, 0.8858, 0.7083, 0.75, 0.716, 0.75, 0.7608, 0.75, 0.7608, 0.75, 0.7083, 0.75, 0.7608, 0.5, 0.7083, 0.5, 0.7085, 0.5, 0.7609, 0.5, 0.7609, 0.5, 0.7085, 0.5, 0.709, 0.5, 0.7612, 0.5, 0.625, 0.3642, 0.625, 0.416, 0.6051, 0.4166, 0.6051, 0.3642, 0.6051, 0.3642, 0.6051, 0.4166, 0.5898, 0.4166, 0.5898, 0.3642, 0.5898, 0.3642, 0.5898, 0.4166, 0.5736, 0.4167, 0.5736, 0.3642, 0.7608, 0.75, 0.7917, 0.75, 0.7917, 0.75, 0.7609, 0.75, 0.7609, 0.75, 0.7917, 0.75, 0.792, 0.75, 0.7612, 0.75, 0.625, 0.8862, 0.625, 0.9167, 0.6051, 0.9167, 0.6051, 0.8858, 0.6051, 0.8858, 0.6051, 0.9167, 0.5898, 0.9167, 0.5898, 0.8858, 0.5898, 0.8858, 0.5898, 0.9167, 0.5736, 0.9167, 0.5736, 0.8858, 0.7917, 0.5, 0.7608, 0.5, 0.7609, 0.5, 0.7917, 0.5, 0.7917, 0.5, 0.7609, 0.5, 0.7612, 0.5, 0.792, 0.5, 0.625, 0.3333, 0.625, 0.3638, 0.6051, 0.3642, 0.6051, 0.3333, 0.6051, 0.3333, 0.6051, 0.3642, 0.5898, 0.3642, 0.5898, 0.3333, 0.5898, 0.3333, 0.5898, 0.3642, 0.5736, 0.3642, 0.5736, 0.3333, 0.7083, 0.75, 0.7608, 0.75, 0.7609, 0.75, 0.7085, 0.75, 0.7085, 0.75, 0.7609, 0.75, 0.7612, 0.75, 0.709, 0.75, 0.625, 0.834, 0.625, 0.8858, 0.6051, 0.8858, 0.6051, 0.8334, 0.6051, 0.8334, 0.6051, 0.8858, 0.5898, 0.8858, 0.5898, 0.8334, 0.5898, 0.8334, 0.5898, 0.8858, 0.5736, 0.8858, 0.5736, 0.8333, 0.5466, 0.3333, 0.5736, 0.3333, 0.5736, 0.3642, 0.5466, 0.3642, 0.7608, 0.5833, 0.7857, 0.5833, 0.7857, 0.5833, 0.7712, 0.5833, 0.7608, 0.5833, 0.8194, 0.5833, 0.8472, 0.5833, 0.8472, 0.6667, 0.8194, 0.6667, 0.5466, 0.3056, 0.5985, 0.3056, 0.5985, 0.3333, 0.5466, 0.3333, 0.1528, 0.6667, 0.1806, 0.6667, 0.1806, 0.723, 0.1528, 0.723, 0.125, 0.5833, 0.1528, 0.5833, 0.1528, 0.6667, 0.125, 0.6667, 0.1528, 0.5833, 0.1806, 0.5833, 0.1806, 0.6667, 0.1528, 0.6667, 0.5466, 0.25, 0.401, 0.25, 0.4176, 0.25, 0.5466, 0.25, 0.5466, 0.9444, 0.5985, 0.9444, 0.5984, 0.9722, 0.5466, 0.9722, 0.401, 0.8858, 0.5466, 0.8858, 0.5466, 0.9167, 0.401, 0.9167, 0.125, 0.527, 0.1528, 0.527, 0.1528, 0.5833, 0.125, 0.5833, 0.1528, 0.527, 0.1806, 0.527, 0.1806, 0.5833, 0.1528, 0.5833, 0.8194, 0.527, 0.8472, 0.527, 0.8472, 0.5833, 0.8194, 0.5833, 0.125, 0.6667, 0.125, 0.723, 0.125, 0.723, 0.125, 0.6667, 0.401, 0.9444, 0.5466, 0.9444, 0.5466, 0.9722, 0.401, 0.9722, 0.625, 0.9167, 0.5985, 0.9167, 0.5466, 0.9167, 0.5466, 0.9167, 0.5736, 0.9167, 0.5896, 0.9167, 0.6043, 0.9167, 0.6157, 0.9167, 0.6227, 0.9167, 0.625, 0.9167, 0.5466, 0.2778, 0.5984, 0.2778, 0.5985, 0.3056, 0.5466, 0.3056, 0.7083, 0.6044, 0.7086, 0.5939, 0.7113, 0.5843, 0.7143, 0.5833, 0.7507, 0.5833, 0.7507, 0.6667, 0.7143, 0.6667, 0.7113, 0.6657, 0.7086, 0.6561, 0.7083, 0.6456, 0.8194, 0.6667, 0.8472, 0.6667, 0.8472, 0.723, 0.8194, 0.723, 0.7712, 0.5833, 0.7646, 0.5833, 0.7608, 0.5833, 0.7646, 0.5833, 0.757, 0.5833, 0.7608, 0.5833, 0.757, 0.5833, 0.7505, 0.5833, 0.7608, 0.5833, 0.7507, 0.6667, 0.7571, 0.6667, 0.7608, 0.6667, 0.7571, 0.6667, 0.7643, 0.6667, 0.7608, 0.6667, 0.7643, 0.6667, 0.7706, 0.6667, 0.7608, 0.6667, 0.7712, 0.5833, 0.7712, 0.6667, 0.7646, 0.6667, 0.7646, 0.5833, 0.7646, 0.5833, 0.7646, 0.6667, 0.7571, 0.6667, 0.7571, 0.5833, 0.7571, 0.5833, 0.7571, 0.6667, 0.7507, 0.6667, 0.7507, 0.5833, 0.7712, 0.5833, 0.7857, 0.5833, 0.7887, 0.5843, 0.7914, 0.5939, 0.7917, 0.6044, 0.7917, 0.6456, 0.7914, 0.6561, 0.7887, 0.6657, 0.7857, 0.6667, 0.7712, 0.6667, 0.4221, 0.223, 0.422, 0.2362, 0.3996, 0.2358, 0.3989, 0.223, 0.422, 0.2362, 0.4219, 0.25, 0.3996, 0.25, 0.3996, 0.2358, 0.4176, 0.25, 0.3962, 0.25, 0.3977, 0.25, 0.4194, 0.25, 0.125, 0.504, 0.125, 0.5, 0.125, 0.5, 0.125, 0.507, 0.125, 0.527, 0.125, 0.527, 0.125, 0.5142, 0.125, 0.5138, 0.125, 0.527, 0.125, 0.527, 0.125, 0.5142, 0.125, 0.5142, 0.3996, 0.2358, 0.3996, 0.25, 0.375, 0.2358, 0.4221, 0.02702, 0.3985, 0.02702, 0.3995, 0.0141, 0.422, 0.01353, 0.125, 0.723, 0.125, 0.723, 0.125, 0.7359, 0.125, 0.7359, 0.125, 0.723, 0.125, 0.7365, 0.125, 0.7359, 0.125, 0.723, 0.125, 0.7365, 0.125, 0.75, 0.125, 0.75, 0.125, 0.7359, 0.4176, 1.0, 0.4195, 1.0, 0.3976, 1.0, 0.3958, 1.0, 0.422, 0.003609, 0.422, 0.0, 0.3995, 0.0, 0.3994, 0.007115, 0.3995, 0.0141, 0.375, 0.0141, 0.3994, 0.0, 0.5985, 0.3333, 0.6117, 0.3333, 0.6214, 0.3333, 0.625, 0.3333, 0.625, 0.3333, 0.625, 0.3333, 0.6236, 0.4167, 0.6215, 0.4167, 0.612, 0.4167, 0.599, 0.4167, 0.625, 0.4167, 0.6196, 0.4167, 0.599, 0.8333, 0.612, 0.8333, 0.6215, 0.8333, 0.625, 0.8333, 0.6196, 0.8333, 0.625, 0.8333, 0.6235, 0.9167, 0.6214, 0.9167, 0.6117, 0.9167, 0.5985, 0.9167, 0.625, 0.9167, 0.625, 0.9167, 0.1528, 0.527, 0.125, 0.527, 0.125, 0.5135, 0.1529, 0.5135, 0.1529, 0.5135, 0.125, 0.5135, 0.125, 0.5, 0.1528, 0.5, 0.388, 0.2778, 0.388, 0.25, 0.401, 0.25, 0.401, 0.2778, 0.7083, 0.527, 0.625, 0.527, 0.6255, 0.5135, 0.7088, 0.5135, 0.625, 0.4167, 0.625, 0.4995, 0.612, 0.5, 0.612, 0.4167, 0.612, 0.4167, 0.612, 0.5, 0.599, 0.5, 0.599, 0.4167, 0.2917, 0.723, 0.375, 0.723, 0.3755, 0.7365, 0.2922, 0.7365, 0.2922, 0.7365, 0.3755, 0.7365, 0.375, 0.75, 0.2935, 0.75, 0.388, 0.8333, 0.388, 0.75, 0.401, 0.75, 0.401, 0.8333, 0.8472, 0.723, 0.875, 0.723, 0.875, 0.7365, 0.8473, 0.7365, 0.625, 0.9723, 0.625, 1.0, 0.6116, 1.0, 0.6117, 0.9722, 0.6117, 0.9722, 0.6116, 1.0, 0.5983, 1.0, 0.5984, 0.9722, 0.125, 0.6667, 0.125, 0.723, 0.125, 0.723, 0.125, 0.6667, 0.125, 0.6667, 0.125, 0.723, 0.125, 0.723, 0.125, 0.6667, 0.3985, 0.08333, 0.3985, 0.02702, 0.4221, 0.02702, 0.4221, 0.08333, 0.5466, 1.0, 0.5813, 1.0, 0.5833, 1.0, 0.5466, 1.0, 0.5544, 0.0, 0.5924, 0.0, 0.5847, 0.01376, 0.5487, 0.01351, 0.5487, 0.01351, 0.5847, 0.01376, 0.5779, 0.02702, 0.5466, 0.02702, 0.5466, 0.25, 0.4176, 0.25, 0.4194, 0.25, 0.5466, 0.25, 0.5466, 0.25, 0.4194, 0.25, 0.422, 0.2362, 0.5487, 0.2365, 0.5487, 0.2365, 0.422, 0.2362, 0.4221, 0.223, 0.5466, 0.223, 0.125, 0.527, 0.125, 0.527, 0.125, 0.5138, 0.125, 0.5135, 0.125, 0.5135, 0.125, 0.5138, 0.125, 0.5, 0.125, 0.5, 0.388, 0.25, 0.3962, 0.25, 0.4176, 0.25, 0.401, 0.25, 0.125, 0.723, 0.125, 0.723, 0.125, 0.7365, 0.125, 0.7365, 0.125, 0.7365, 0.125, 0.7365, 0.125, 0.75, 0.125, 0.75, 0.3958, 1.0, 0.388, 1.0, 0.401, 1.0, 0.4176, 1.0, 0.375, 0.527, 0.2917, 0.527, 0.2922, 0.5135, 0.3755, 0.5135, 0.3755, 0.5135, 0.2922, 0.5135, 0.2935, 0.5, 0.375, 0.5, 0.388, 0.5, 0.388, 0.4167, 0.401, 0.4167, 0.401, 0.5, 0.2392, 0.527, 0.2083, 0.527, 0.2085, 0.5135, 0.2394, 0.5135, 0.2394, 0.5135, 0.2085, 0.5135, 0.2088, 0.5, 0.2392, 0.5, 0.388, 0.3642, 0.388, 0.3333, 0.401, 0.3333, 0.401, 0.3642, 0.8194, 0.527, 0.7917, 0.527, 0.7919, 0.5135, 0.8196, 0.5135, 0.625, 0.3056, 0.625, 0.3331, 0.6117, 0.3333, 0.6117, 0.3056, 0.6117, 0.3056, 0.6117, 0.3333, 0.5985, 0.3333, 0.5985, 0.3056, 0.1806, 0.723, 0.2083, 0.723, 0.2086, 0.7365, 0.1807, 0.7365, 0.1807, 0.7365, 0.2086, 0.7365, 0.2083, 0.75, 0.1813, 0.75, 0.388, 0.9444, 0.388, 0.9167, 0.401, 0.9167, 0.401, 0.9444, 0.2392, 0.723, 0.2917, 0.723, 0.2919, 0.7365, 0.2394, 0.7365, 0.2394, 0.7365, 0.2919, 0.7365, 0.2917, 0.75, 0.2399, 0.75, 0.388, 0.8858, 0.388, 0.8333, 0.401, 0.8333, 0.401, 0.8858, 0.625, 0.723, 0.7083, 0.723, 0.7088, 0.7365, 0.6255, 0.7365, 0.625, 0.7505, 0.625, 0.8333, 0.612, 0.8333, 0.612, 0.75, 0.612, 0.75, 0.612, 0.8333, 0.599, 0.8333, 0.599, 0.75, 0.4176, 1.0, 0.5466, 1.0, 0.5466, 1.0, 0.4195, 1.0, 0.422, 0.0, 0.5466, 0.0, 0.5487, 0.01351, 0.422, 0.01353, 0.422, 0.01353, 0.5487, 0.01351, 0.5466, 0.02702, 0.4221, 0.02702, 0.5813, 0.25, 0.5466, 0.25, 0.5466, 0.25, 0.5796, 0.25, 0.5796, 0.25, 0.5466, 0.25, 0.5487, 0.2365, 0.5809, 0.2365, 0.5809, 0.2365, 0.5487, 0.2365, 0.5466, 0.223, 0.5779, 0.223, 0.125, 0.527, 0.125, 0.5833, 0.125, 0.5833, 0.125, 0.527, 0.125, 0.527, 0.125, 0.5833, 0.125, 0.5833, 0.125, 0.527, 0.3989, 0.223, 0.3985, 0.1667, 0.4221, 0.1667, 0.4221, 0.223, 0.125, 0.5833, 0.125, 0.6667, 0.125, 0.6667, 0.125, 0.5833, 0.125, 0.5833, 0.125, 0.6667, 0.125, 0.6667, 0.125, 0.5833, 0.3985, 0.1667, 0.3985, 0.08333, 0.4221, 0.08333, 0.4221, 0.1667, 0.2917, 0.527, 0.2392, 0.527, 0.2394, 0.5135, 0.2919, 0.5135, 0.2919, 0.5135, 0.2394, 0.5135, 0.2399, 0.5, 0.2917, 0.5, 0.388, 0.4167, 0.388, 0.3642, 0.401, 0.3642, 0.401, 0.4167, 0.2083, 0.723, 0.2392, 0.723, 0.2394, 0.7365, 0.2085, 0.7365, 0.2085, 0.7365, 0.2394, 0.7365, 0.2392, 0.75, 0.2088, 0.75, 0.388, 0.9167, 0.388, 0.8858, 0.401, 0.8858, 0.401, 0.9167, 0.2083, 0.527, 0.1806, 0.527, 0.1807, 0.5135, 0.2086, 0.5135, 0.2086, 0.5135, 0.1807, 0.5135, 0.1813, 0.5, 0.2083, 0.5, 0.388, 0.3333, 0.388, 0.3056, 0.401, 0.3056, 0.401, 0.3333, 0.1806, 0.527, 0.1528, 0.527, 0.1529, 0.5135, 0.1807, 0.5135, 0.1807, 0.5135, 0.1529, 0.5135, 0.1531, 0.5, 0.1806, 0.5, 0.388, 0.3056, 0.388, 0.2778, 0.401, 0.2778, 0.401, 0.3056, 0.7917, 0.723, 0.8194, 0.723, 0.8196, 0.7365, 0.7919, 0.7365, 0.625, 0.9169, 0.625, 0.9444, 0.6117, 0.9444, 0.6117, 0.9167, 0.6117, 0.9167, 0.6117, 0.9444, 0.5985, 0.9444, 0.5985, 0.9167, 0.8194, 0.723, 0.8472, 0.723, 0.8473, 0.7365, 0.8196, 0.7365, 0.625, 0.9446, 0.625, 0.9722, 0.6117, 0.9722, 0.6117, 0.9444, 0.6117, 0.9444, 0.6117, 0.9722, 0.5984, 0.9722, 0.5985, 0.9444, 0.875, 0.527, 0.8472, 0.527, 0.8473, 0.5135, 0.875, 0.5135, 0.625, 0.25, 0.625, 0.2777, 0.6117, 0.2778, 0.6116, 0.25, 0.6116, 0.25, 0.6117, 0.2778, 0.5984, 0.2778, 0.5983, 0.25, 0.8472, 0.527, 0.8194, 0.527, 0.8196, 0.5135, 0.8473, 0.5135, 0.625, 0.2778, 0.625, 0.3054, 0.6117, 0.3056, 0.6117, 0.2778, 0.6117, 0.2778, 0.6117, 0.3056, 0.5985, 0.3056, 0.5984, 0.2778, 0.125, 0.723, 0.1528, 0.723, 0.1529, 0.7365, 0.125, 0.7365, 0.125, 0.7365, 0.1529, 0.7365, 0.1528, 0.75, 0.125, 0.75, 0.388, 1.0, 0.388, 0.9722, 0.401, 0.9722, 0.401, 1.0, 0.1528, 0.723, 0.1806, 0.723, 0.1807, 0.7365, 0.1529, 0.7365, 0.1529, 0.7365, 0.1807, 0.7365, 0.1806, 0.75, 0.1531, 0.75, 0.388, 0.9722, 0.388, 0.9444, 0.401, 0.9444, 0.401, 0.9722, 0.125, 0.6667, 0.1528, 0.6667, 0.1528, 0.723, 0.125, 0.723, 0.7143, 0.5833, 0.7113, 0.5833, 0.7091, 0.5833, 0.7083, 0.5833, 0.6946, 0.5833, 0.7083, 0.5623, 0.7083, 0.6456, 0.7083, 0.6561, 0.7083, 0.6638, 0.7083, 0.6667, 0.7083, 0.6877, 0.6946, 0.6667, 0.7917, 0.6044, 0.7917, 0.5939, 0.7917, 0.5862, 0.7917, 0.5833, 0.7917, 0.5623, 0.804, 0.5833, 0.7857, 0.6667, 0.7887, 0.6667, 0.7909, 0.6667, 0.7917, 0.6667, 0.804, 0.6667, 0.7917, 0.6877, 0.7857, 0.6667, 0.7857, 0.6667, 0.7887, 0.6657, 0.7887, 0.6667, 0.7887, 0.6667, 0.7887, 0.6657, 0.7914, 0.6561, 0.7917, 0.6561, 0.7917, 0.6561, 0.7914, 0.6561, 0.7917, 0.6456, 0.7917, 0.6456, 0.7857, 0.5833, 0.7857, 0.5833, 0.7887, 0.5833, 0.7887, 0.5843, 0.7887, 0.5843, 0.7887, 0.5833, 0.7917, 0.5939, 0.7914, 0.5939, 0.7914, 0.5939, 0.7917, 0.5939, 0.7917, 0.6044, 0.7917, 0.6044, 0.7143, 0.5833, 0.7143, 0.5833, 0.7113, 0.5843, 0.7113, 0.5833, 0.7113, 0.5833, 0.7113, 0.5843, 0.7086, 0.5939, 0.7083, 0.5939, 0.7083, 0.5939, 0.7086, 0.5939, 0.7083, 0.6044, 0.7083, 0.6044, 0.7143, 0.6667, 0.7143, 0.6667, 0.7113, 0.6667, 0.7113, 0.6657, 0.7113, 0.6657, 0.7113, 0.6667, 0.7083, 0.6561, 0.7086, 0.6561, 0.7086, 0.6561, 0.7083, 0.6561, 0.7083, 0.6456, 0.7083, 0.6456, 0.7083, 0.6456, 0.7083, 0.6044, 0.7083, 0.6044, 0.7083, 0.6456, 0.625, 0.0, 0.375, 0.0, 0.375, 0.25, 0.625, 0.25, 0.375, 0.3234, 0.375, 0.5, 0.625, 0.5, 0.625, 0.3234, 0.375, 0.75, 0.625, 0.75, 0.625, 0.75, 0.5552, 0.75, 0.375, 0.75, 0.625, 1.0, 0.625, 0.9266, 0.375, 0.9266, 0.375, 1.0, 0.375, 0.5, 0.1984, 0.5, 0.1984, 0.75, 0.375, 0.75, 0.625, 0.9266, 0.875, 0.723, 0.875, 0.6667, 0.8016, 0.5, 0.625, 0.5, 0.625, 0.75, 0.8016, 0.75, 0.125, 0.5, 0.125, 0.75, 0.1984, 0.75, 0.1984, 0.5, 0.625, 0.9266, 0.625, 0.75, 0.375, 0.75, 0.375, 0.9266, 0.625, 0.25, 0.375, 0.25, 0.375, 0.3234, 0.625, 0.3234, 0.375, 0.5, 0.375, 0.5, 0.375, 0.75, 0.375, 0.75, 0.375, 0.674, 0.375, 0.576, 0.625, 0.75, 0.625, 0.75, 0.625, 0.5, 0.625, 0.5, 0.625, 0.576, 0.625, 0.674, 0.625, 0.5, 0.375, 0.5, 0.375, 0.5, 0.5552, 0.5, 0.625, 0.5, 0.5466, 0.5187, 0.5466, 0.5, 0.599, 0.5, 0.612, 0.5036, 0.6215, 0.5135, 0.625, 0.527, 0.625, 0.5833, 0.6103, 0.5833, 0.6103, 0.5187, 0.3822, 0.5833, 0.375, 0.5833, 0.375, 0.527, 0.3785, 0.5135, 0.388, 0.5036, 0.401, 0.5, 0.5466, 0.5, 0.5466, 0.5187, 0.3822, 0.5187, 0.6103, 0.6667, 0.625, 0.6667, 0.625, 0.723, 0.6215, 0.7365, 0.612, 0.7464, 0.599, 0.75, 0.5466, 0.75, 0.5466, 0.7313, 0.6103, 0.7313, 0.375, 0.6667, 0.375, 0.5833, 0.3822, 0.5833, 0.3822, 0.6667, 0.6103, 0.5833, 0.625, 0.5833, 0.625, 0.6667, 0.6103, 0.6667, 0.5466, 0.7313, 0.5466, 0.75, 0.401, 0.75, 0.388, 0.7464, 0.3785, 0.7365, 0.375, 0.723, 0.375, 0.6667, 0.3822, 0.6667, 0.3822, 0.7313, 0.625, 0.9266, 0.875, 0.7365, 0.875, 0.723, 0.625, 0.9266, 0.6116, 1.0, 0.625, 1.0, 0.625, 0.9266, 0.5983, 1.0, 0.6116, 1.0, 0.625, 0.9266, 0.5813, 1.0, 0.5983, 1.0, 0.625, 1.0, 0.5833, 1.0, 0.5813, 1.0, 0.625, 1.0, 0.5847, 0.01376, 0.5924, 0.0, 0.625, 1.0, 0.5779, 0.02702, 0.5847, 0.01376, 0.625, 0.0, 0.625, 0.25, 0.5779, 0.02702, 0.625, 0.25, 0.5779, 0.223, 0.5779, 0.1667, 0.625, 0.25, 0.5809, 0.2365, 0.5779, 0.223, 0.625, 0.25, 0.5796, 0.25, 0.5809, 0.2365, 0.625, 0.25, 0.5813, 0.25, 0.5796, 0.25, 0.625, 0.3234, 0.5813, 0.25, 0.625, 0.25, 0.8016, 0.5, 0.6116, 0.25, 0.5983, 0.25, 0.8016, 0.5, 0.625, 0.25, 0.6116, 0.25, 0.8016, 0.5, 0.875, 0.527, 0.875, 0.5135, 0.8016, 0.5, 0.8016, 0.75, 0.875, 0.527, 0.8016, 0.75, 0.875, 0.5833, 0.875, 0.527, 0.625, 0.9266, 0.625, 1.0, 0.5813, 1.0, 0.625, 0.25, 0.5779, 0.1667, 0.5779, 0.08333, 0.625, 0.3234, 0.5983, 0.25, 0.5813, 0.25, 0.875, 0.6667, 0.875, 0.5833, 0.8016, 0.75, 0.625, 0.25, 0.5779, 0.08333, 0.5779, 0.02702])
me_cube_002.materials.append(mat_white)
me_cube_002.materials.append(mat_blue)
me_cube_002.materials.append(mat_gray)
me_cube_002.materials.append(mat_red)
me_cube_002.use_remesh_fix_poles = True
me_cube_002.use_remesh_preserve_attributes = False
me_cube_002.use_mirror_vertex_groups = False
me_cube_002.update()
me_cube_003 = bpy.data.meshes.new('Cube.003')
me_cube_003.from_pydata([(1.877, -0.4545, 1.147), (1.877, 0.4538, 1.147), (1.877, -1.068, 1.147), (1.877, -1.363, 0.8144), (1.877, -1.216, 1.102), (1.877, -1.323, 0.9806), (1.877, 1.068, 1.147), (1.877, 1.362, 0.8144), (1.877, 1.215, 1.102), (1.877, 1.323, 0.9806), (-0.7274, -1.068, -0.5563), (-0.4329, -1.363, -0.4101), (-0.4621, -1.068, -0.09217), (-0.6837, -1.213, -0.5096), (-0.6883, -1.068, -0.3774), (-0.6565, -1.208, -0.3574), (-0.4636, -1.319, -0.2632), (-0.5773, -1.319, -0.4568), (-0.5859, -1.287, -0.3215), (-0.5918, -1.068, -0.2084), (-0.4742, -1.213, -0.1483), (-0.5903, -1.209, -0.2433), (-0.7274, 1.068, -0.5563), (-0.4621, 1.068, -0.09217), (-0.4329, 1.362, -0.4101), (-0.6973, 1.068, -0.377), (-0.6827, 1.215, -0.5357), (-0.6536, 1.208, -0.3638), (-0.4528, 1.215, -0.1336), (-0.5999, 1.068, -0.2066), (-0.5851, 1.208, -0.2438), (-0.5746, 1.323, -0.4821), (-0.4421, 1.323, -0.2503), (-0.5776, 1.285, -0.326), (-0.4621, -0.4545, -0.09217), (-0.7274, -0.4545, -0.5563), (-0.5947, -0.4545, -0.2058), (-0.6918, -0.4545, -0.3757), (-0.7274, 0.4538, -0.5563), (-0.4621, 0.4538, -0.09217), (-0.6918, 0.4538, -0.3757), (-0.5947, 0.4538, -0.2058), (1.869, -0.4545, 1.162), (1.869, 0.4538, 1.162), (-0.7047, -1.07, -0.3714), (-0.7444, -1.07, -0.5528), (-0.6995, -1.219, -0.5065), (-0.6716, -1.215, -0.352), (-0.5875, -1.333, -0.4538), (-0.5961, -1.299, -0.3155), (-0.4372, -1.379, -0.4063), (-0.4693, -1.334, -0.2559), (-0.4828, -1.221, -0.1356), (-0.6025, -1.215, -0.2328), (-0.4717, -1.07, -0.07781), (-0.6051, -1.07, -0.1973), (-0.6981, 1.222, -0.5329), (-0.7444, 1.07, -0.5533), (-0.7136, 1.07, -0.3712), (-0.6685, 1.216, -0.3585), (-0.6131, 1.07, -0.1954), (-0.5971, 1.216, -0.2336), (-0.4717, 1.07, -0.07779), (-0.4614, 1.223, -0.1209), (-0.4479, 1.338, -0.243), (-0.5877, 1.297, -0.3201), (-0.4377, 1.378, -0.4063), (-0.585, 1.336, -0.479), (1.869, -1.071, 1.162), (1.87, -1.224, 1.116), (1.873, -1.338, 0.9893), (1.875, -1.38, 0.8186), (-0.6081, 0.4538, -0.1946), (-0.4719, 0.4538, -0.07772), (-0.7082, 0.4538, -0.3696), (-0.7445, 0.4538, -0.553), (1.869, 1.07, 1.162), (1.87, 1.223, 1.116), (1.873, 1.337, 0.9893), (1.875, 1.379, 0.8184), (-0.4719, -0.4545, -0.07777), (-0.6082, -0.4545, -0.1947), (-0.7081, -0.4545, -0.3695), (-0.7445, -0.4545, -0.5528)], [], [(2, 12, 34, 0), (0, 34, 39, 1), (1, 39, 23, 6), (10, 14, 15, 13), (13, 15, 18, 17), (11, 17, 18, 16), (16, 18, 21, 20), (12, 20, 21, 19), (19, 21, 15, 14), (15, 21, 18), (22, 26, 27, 25), (25, 27, 30, 29), (23, 29, 30, 28), (28, 30, 33, 32), (24, 32, 33, 31), (31, 33, 27, 26), (27, 33, 30), (39, 41, 29, 23), (41, 40, 25, 29), (40, 38, 22, 25), (23, 28, 8, 6), (28, 32, 9, 8), (32, 24, 7, 9), (2, 4, 20, 12), (4, 5, 16, 20), (5, 3, 11, 16), (12, 19, 36, 34), (19, 14, 37, 36), (14, 10, 35, 37), (34, 36, 41, 39), (36, 37, 40, 41), (37, 35, 38, 40), (68, 42, 80, 54), (42, 43, 73, 80), (43, 76, 62, 73), (45, 46, 47, 44), (46, 48, 49, 47), (50, 51, 49, 48), (51, 52, 53, 49), (54, 55, 53, 52), (55, 44, 47, 53), (47, 49, 53), (57, 58, 59, 56), (58, 60, 61, 59), (62, 63, 61, 60), (63, 64, 65, 61), (66, 67, 65, 64), (67, 56, 59, 65), (59, 61, 65), (73, 62, 60, 72), (72, 60, 58, 74), (74, 58, 57, 75), (62, 76, 77, 63), (63, 77, 78, 64), (64, 78, 79, 66), (68, 54, 52, 69), (69, 52, 51, 70), (70, 51, 50, 71), (54, 80, 81, 55), (55, 81, 82, 44), (44, 82, 83, 45), (80, 73, 72, 81), (81, 72, 74, 82), (82, 74, 75, 83), (0, 1, 43, 42), (4, 2, 68, 69), (9, 7, 79, 78), (17, 11, 50, 48), (5, 4, 69, 70), (7, 24, 66, 79), (38, 35, 83, 75), (22, 38, 75, 57), (10, 13, 46, 45), (3, 5, 70, 71), (2, 0, 42, 68), (24, 31, 67, 66), (6, 8, 77, 76), (26, 22, 57, 56), (1, 6, 76, 43), (35, 10, 45, 83), (13, 17, 48, 46), (11, 3, 71, 50), (31, 26, 56, 67), (8, 9, 78, 77)])
me_cube_003.polygons.foreach_set('use_smooth', [True] * 84)
_uv = me_cube_003.uv_layers.new(name='UVMap')
_uv.uv.foreach_set('vector', [0.875, 0.723, 0.875, 0.723, 0.875, 0.6667, 0.875, 0.6667, 0.875, 0.6667, 0.875, 0.6667, 0.875, 0.5833, 0.875, 0.5833, 0.875, 0.5833, 0.875, 0.5833, 0.875, 0.527, 0.875, 0.527, 0.5779, 0.02702, 0.604, 0.02702, 0.6069, 0.01418, 0.5847, 0.01376, 0.5847, 0.01376, 0.6069, 0.01418, 0.6121, 0.0, 0.5924, 0.0, 0.5813, 1.0, 0.5833, 1.0, 0.603, 1.0, 0.603, 1.0, 0.603, 1.0, 0.603, 1.0, 0.625, 1.0, 0.625, 1.0, 0.875, 0.723, 0.875, 0.7363, 0.875, 0.7359, 0.875, 0.723, 0.6285, 0.02702, 0.6235, 0.01414, 0.625, 0.01418, 0.625, 0.02702, 0.6069, 0.01418, 0.625, 0.01414, 0.6121, 0.0, 0.5779, 0.223, 0.5809, 0.2365, 0.6059, 0.2359, 0.604, 0.223, 0.604, 0.223, 0.6059, 0.2359, 0.625, 0.2359, 0.625, 0.223, 0.875, 0.527, 0.875, 0.527, 0.875, 0.5141, 0.875, 0.5135, 0.6192, 0.25, 0.6136, 0.25, 0.625, 0.25, 0.625, 0.25, 0.5813, 0.25, 0.6034, 0.25, 0.6018, 0.25, 0.5796, 0.25, 0.5796, 0.25, 0.6018, 0.25, 0.6059, 0.25, 0.5809, 0.25, 0.6059, 0.2359, 0.6114, 0.25, 0.625, 0.2359, 0.875, 0.5833, 0.875, 0.5833, 0.875, 0.527, 0.875, 0.527, 0.625, 0.1667, 0.6042, 0.1667, 0.604, 0.223, 0.625, 0.223, 0.6042, 0.1667, 0.5779, 0.1667, 0.5779, 0.223, 0.604, 0.223, 0.875, 0.527, 0.875, 0.5135, 0.875, 0.5135, 0.875, 0.527, 0.625, 0.25, 0.6034, 0.25, 0.6116, 0.25, 0.625, 0.25, 0.6034, 0.25, 0.5813, 0.25, 0.5983, 0.25, 0.6116, 0.25, 0.875, 0.723, 0.875, 0.7365, 0.875, 0.7363, 0.875, 0.723, 0.625, 1.0, 0.6116, 1.0, 0.603, 1.0, 0.625, 1.0, 0.6116, 1.0, 0.5983, 1.0, 0.5813, 1.0, 0.603, 1.0, 0.875, 0.723, 0.875, 0.723, 0.875, 0.6667, 0.875, 0.6667, 0.625, 0.02702, 0.604, 0.02702, 0.6042, 0.08333, 0.625, 0.08333, 0.604, 0.02702, 0.5779, 0.02702, 0.5779, 0.08333, 0.6042, 0.08333, 0.875, 0.6667, 0.875, 0.6667, 0.875, 0.5833, 0.875, 0.5833, 0.625, 0.08333, 0.6042, 0.08333, 0.6042, 0.1667, 0.625, 0.1667, 0.6042, 0.08333, 0.5779, 0.08333, 0.5779, 0.1667, 0.6042, 0.1667, 0.875, 0.723, 0.875, 0.6667, 0.875, 0.6667, 0.875, 0.723, 0.875, 0.6667, 0.875, 0.5833, 0.875, 0.5833, 0.875, 0.6667, 0.875, 0.5833, 0.875, 0.527, 0.875, 0.527, 0.875, 0.5833, 0.5779, 0.02702, 0.5847, 0.01376, 0.6069, 0.01418, 0.604, 0.02702, 0.5847, 0.01376, 0.5924, 0.0, 0.6121, 0.0, 0.6069, 0.01418, 0.5813, 1.0, 0.603, 1.0, 0.603, 1.0, 0.5833, 1.0, 0.603, 1.0, 0.625, 1.0, 0.625, 1.0, 0.603, 1.0, 0.875, 0.723, 0.875, 0.723, 0.875, 0.7359, 0.875, 0.7363, 0.6285, 0.02702, 0.625, 0.02702, 0.625, 0.01418, 0.6235, 0.01414, 0.6069, 0.01418, 0.6121, 0.0, 0.625, 0.01414, 0.5779, 0.223, 0.604, 0.223, 0.6059, 0.2359, 0.5809, 0.2365, 0.604, 0.223, 0.625, 0.223, 0.625, 0.2359, 0.6059, 0.2359, 0.875, 0.527, 0.875, 0.5135, 0.875, 0.5141, 0.875, 0.527, 0.6192, 0.25, 0.625, 0.25, 0.625, 0.25, 0.6136, 0.25, 0.5813, 0.25, 0.5796, 0.25, 0.6018, 0.25, 0.6034, 0.25, 0.5796, 0.25, 0.5809, 0.25, 0.6059, 0.25, 0.6018, 0.25, 0.6059, 0.2359, 0.625, 0.2359, 0.6114, 0.25, 0.875, 0.5833, 0.875, 0.527, 0.875, 0.527, 0.875, 0.5833, 0.625, 0.1667, 0.625, 0.223, 0.604, 0.223, 0.6042, 0.1667, 0.6042, 0.1667, 0.604, 0.223, 0.5779, 0.223, 0.5779, 0.1667, 0.875, 0.527, 0.875, 0.527, 0.875, 0.5135, 0.875, 0.5135, 0.625, 0.25, 0.625, 0.25, 0.6116, 0.25, 0.6034, 0.25, 0.6034, 0.25, 0.6116, 0.25, 0.5983, 0.25, 0.5813, 0.25, 0.875, 0.723, 0.875, 0.723, 0.875, 0.7363, 0.875, 0.7365, 0.625, 1.0, 0.625, 1.0, 0.603, 1.0, 0.6116, 1.0, 0.6116, 1.0, 0.603, 1.0, 0.5813, 1.0, 0.5983, 1.0, 0.875, 0.723, 0.875, 0.6667, 0.875, 0.6667, 0.875, 0.723, 0.625, 0.02702, 0.625, 0.08333, 0.6042, 0.08333, 0.604, 0.02702, 0.604, 0.02702, 0.6042, 0.08333, 0.5779, 0.08333, 0.5779, 0.02702, 0.875, 0.6667, 0.875, 0.5833, 0.875, 0.5833, 0.875, 0.6667, 0.625, 0.08333, 0.625, 0.1667, 0.6042, 0.1667, 0.6042, 0.08333, 0.6042, 0.08333, 0.6042, 0.1667, 0.5779, 0.1667, 0.5779, 0.08333, 0.875, 0.6667, 0.875, 0.5833, 0.875, 0.5833, 0.875, 0.6667, 0.875, 0.7365, 0.875, 0.723, 0.875, 0.723, 0.875, 0.7365, 0.6116, 0.25, 0.5983, 0.25, 0.5983, 0.25, 0.6116, 0.25, 0.5833, 1.0, 0.5813, 1.0, 0.5813, 1.0, 0.5833, 1.0, 0.6116, 1.0, 0.625, 1.0, 0.625, 1.0, 0.6116, 1.0, 0.5983, 0.25, 0.5813, 0.25, 0.5813, 0.25, 0.5983, 0.25, 0.5779, 0.1667, 0.5779, 0.08333, 0.5779, 0.08333, 0.5779, 0.1667, 0.5779, 0.223, 0.5779, 0.1667, 0.5779, 0.1667, 0.5779, 0.223, 0.5779, 0.02702, 0.5847, 0.01376, 0.5847, 0.01376, 0.5779, 0.02702, 0.5983, 1.0, 0.6116, 1.0, 0.6116, 1.0, 0.5983, 1.0, 0.875, 0.723, 0.875, 0.6667, 0.875, 0.6667, 0.875, 0.723, 0.5813, 0.25, 0.5796, 0.25, 0.5796, 0.25, 0.5813, 0.25, 0.875, 0.527, 0.875, 0.5135, 0.875, 0.5135, 0.875, 0.527, 0.5809, 0.2365, 0.5779, 0.223, 0.5779, 0.223, 0.5809, 0.2365, 0.875, 0.5833, 0.875, 0.527, 0.875, 0.527, 0.875, 0.5833, 0.5779, 0.08333, 0.5779, 0.02702, 0.5779, 0.02702, 0.5779, 0.08333, 0.5847, 0.01376, 0.5924, 0.0, 0.5924, 0.0, 0.5847, 0.01376, 0.5813, 1.0, 0.5983, 1.0, 0.5983, 1.0, 0.5813, 1.0, 0.5796, 0.25, 0.5809, 0.25, 0.5809, 0.25, 0.5796, 0.25, 0.625, 0.25, 0.6116, 0.25, 0.6116, 0.25, 0.625, 0.25])
me_cube_003.materials.append(mat_wind_sheild)
me_cube_003.use_remesh_fix_poles = True
me_cube_003.use_remesh_preserve_attributes = False
me_cube_003.use_mirror_vertex_groups = False
me_cube_003.update()
me_cube_005 = bpy.data.meshes.new('Cube.005')
me_cube_005.from_pydata([(-0.09908, -1.125, -0.05337), (0.4689, -1.125, 2.786), (-0.09908, 1.193, -0.05337), (0.4689, 1.193, 2.786), (0.554, 1.193, 2.769), (-0.01406, 1.193, -0.07038), (-0.01406, -1.125, -0.07038), (0.554, -1.125, 2.769)], [], [(2, 0, 1, 3), (5, 4, 7, 6), (3, 1, 7, 4), (2, 3, 4, 5), (1, 0, 6, 7), (0, 2, 5, 6)])
_uv = me_cube_005.uv_layers.new(name='UVMap')
_uv.uv.foreach_set('vector', [0.0, 0.0, 0.0, 0.0, 0.0, 0.0, 0.0, 0.0, 0.0, 0.0, 0.0, 0.0, 0.0, 0.0, 0.0, 0.0, 0.0, 0.0, 0.0, 0.0, 0.0, 0.0, 0.0, 0.0, 0.0, 0.0, 0.0, 0.0, 0.0, 0.0, 0.0, 0.0, 0.0, 0.0, 0.0, 0.0, 0.0, 0.0, 0.0, 0.0, 0.0, 0.0, 0.0, 0.0, 0.0, 0.0, 0.0, 0.0])
me_cube_005.materials.append(mat_gray)
me_cube_005.use_remesh_fix_poles = True
me_cube_005.use_remesh_preserve_attributes = False
me_cube_005.use_mirror_vertex_groups = False
me_cube_005.update()
me_cube_006 = bpy.data.meshes.new('Cube.006')
me_cube_006.from_pydata([(-0.1815, 2.169, -1.317), (-0.1815, 2.148, 0.03338), (-0.1815, 2.296, -1.314), (-0.1815, 2.511, 0.03678), (0.1815, 2.169, -1.317), (0.1815, 2.148, 0.03338), (0.1815, 2.296, -1.314), (0.1815, 2.511, 0.03678), (-0.1815, -2.169, -1.317), (-0.1815, -2.148, 0.03338), (-0.1815, -2.296, -1.314), (-0.1815, -2.511, 0.03678), (0.1815, -2.169, -1.317), (0.1815, -2.148, 0.03338), (0.1815, -2.296, -1.314), (0.1815, -2.511, 0.03678), (-0.1815, 2.207, -0.181), (-0.1815, 1.312, 1.296), (-0.1815, 2.518, 0.007204), (-0.1815, 1.622, 1.484), (0.1815, 2.207, -0.181), (0.1815, 1.312, 1.296), (0.1815, 2.518, 0.007204), (0.1815, 1.622, 1.484), (-0.1815, -2.207, -0.181), (-0.1815, -1.312, 1.296), (-0.1815, -2.518, 0.007204), (-0.1815, -1.622, 1.484), (0.1815, -2.207, -0.181), (0.1815, -1.312, 1.296), (0.1815, -2.518, 0.007204), (0.1815, -1.622, 1.484), (-0.1815, 2.506, -6.092e-05), (-0.1815, 2.509, 0.02135), (0.1815, 2.506, -6.092e-05), (0.1815, 2.509, 0.02135), (0.1815, 2.15, -0.08725), (0.1815, 2.149, -0.01606), (-0.1815, 2.15, -0.08725), (-0.1815, 2.149, -0.01606), (0.1815, 2.5, 0.03667), (-0.1815, 2.5, 0.03667), (-0.1815, -2.506, -6.092e-05), (-0.1815, -2.509, 0.02135), (0.1815, -2.506, -6.092e-05), (0.1815, -2.509, 0.02135), (0.1815, -2.15, -0.08725), (0.1815, -2.149, -0.01606), (-0.1815, -2.15, -0.08725), (-0.1815, -2.149, -0.01606), (0.1815, -2.5, 0.03667), (-0.1815, -2.5, 0.03667)], [], [(2, 6, 4, 0), (10, 8, 12, 14), (23, 19, 17, 21), (31, 29, 25, 27), (16, 32, 2, 0, 38), (33, 41, 3), (32, 16, 38, 39, 1, 41, 33), (33, 3, 7, 35), (6, 2, 32, 34), (35, 7, 40), (4, 6, 34, 20, 36), (37, 36, 20, 34, 35, 40, 5), (38, 0, 4, 36), (40, 7, 3, 41), (48, 8, 10, 42, 24), (11, 51, 43), (24, 42, 43, 51, 9, 49, 48), (42, 10, 14, 44), (45, 15, 11, 43), (14, 12, 46, 28, 44), (15, 45, 50), (44, 28, 46, 47, 13, 50, 45), (46, 12, 8, 48), (51, 11, 15, 50), (33, 18, 32), (19, 41, 1, 39, 38, 17), (19, 23, 40, 41), (22, 18, 33, 35), (35, 34, 22), (5, 40, 23, 21, 36, 37), (36, 21, 17, 38), (18, 22, 34, 32), (43, 42, 26), (9, 51, 27, 25, 48, 49), (43, 26, 30, 45), (50, 31, 27, 51), (45, 30, 44), (13, 47, 46, 29, 31, 50), (48, 25, 29, 46), (30, 26, 42, 44)])
me_cube_006.polygons.foreach_set('material_index', [1, 1, 0, 0, 1, 1, 1, 1, 1, 1, 1, 1, 1, 1, 1, 1, 1, 1, 1, 1, 1, 1, 1, 1, 0, 0, 0, 0, 0, 0, 0, 0, 0, 0, 0, 0, 0, 0, 0, 0])
_uv = me_cube_006.uv_layers.new(name='UVMap')
_uv.uv.foreach_set('vector', [0.125, 0.5, 0.375, 0.5, 0.375, 0.75, 0.125, 0.75, 0.125, 0.5, 0.125, 0.75, 0.375, 0.75, 0.375, 0.5, 0.625, 0.5, 0.875, 0.5, 0.875, 0.75, 0.625, 0.75, 0.625, 0.5, 0.625, 0.75, 0.875, 0.75, 0.875, 0.5, 0.5852, 0.04371, 0.6182, 0.25, 0.375, 0.25, 0.375, 0.0, 0.6027, 0.0, 0.6221, 0.25, 0.625, 0.2419, 0.625, 0.25, 0.6182, 0.25, 0.5852, 0.04371, 0.6027, 0.0, 0.6158, 0.0, 0.625, 0.0, 0.625, 0.2419, 0.6221, 0.25, 0.6221, 0.25, 0.625, 0.25, 0.625, 0.5, 0.6221, 0.5, 0.375, 0.5, 0.375, 0.25, 0.6182, 0.25, 0.6182, 0.5, 0.6221, 0.5, 0.625, 0.5, 0.625, 0.5081, 0.375, 0.75, 0.375, 0.5, 0.6182, 0.5, 0.5852, 0.7063, 0.6027, 0.75, 0.6158, 0.75, 0.6027, 0.75, 0.5852, 0.7063, 0.6182, 0.5, 0.6221, 0.5, 0.625, 0.5081, 0.625, 0.75, 0.6027, 1.0, 0.375, 1.0, 0.375, 0.75, 0.6027, 0.75, 0.625, 0.5081, 0.625, 0.5, 0.875, 0.5, 0.875, 0.5081, 0.6027, 0.0, 0.375, 0.0, 0.375, 0.25, 0.6182, 0.25, 0.5852, 0.04371, 0.625, 0.25, 0.625, 0.2419, 0.6221, 0.25, 0.5852, 0.04371, 0.6182, 0.25, 0.6221, 0.25, 0.625, 0.2419, 0.625, 0.0, 0.6158, 0.0, 0.6027, 0.0, 0.6182, 0.25, 0.375, 0.25, 0.375, 0.5, 0.6182, 0.5, 0.6221, 0.5, 0.625, 0.5, 0.625, 0.25, 0.6221, 0.25, 0.375, 0.5, 0.375, 0.75, 0.6027, 0.75, 0.5852, 0.7063, 0.6182, 0.5, 0.625, 0.5, 0.6221, 0.5, 0.625, 0.5081, 0.6182, 0.5, 0.5852, 0.7063, 0.6027, 0.75, 0.6158, 0.75, 0.625, 0.75, 0.625, 0.5081, 0.6221, 0.5, 0.6027, 0.75, 0.375, 0.75, 0.375, 1.0, 0.6027, 1.0, 0.875, 0.5081, 0.875, 0.5, 0.625, 0.5, 0.625, 0.5081, 0.3774, 0.25, 0.375, 0.25, 0.375, 0.2403, 0.625, 0.25, 0.38, 0.25, 0.4059, 0.04197, 0.3998, 0.02477, 0.3909, 0.0, 0.625, 0.0, 0.625, 0.25, 0.625, 0.5, 0.38, 0.5, 0.38, 0.25, 0.375, 0.5, 0.375, 0.25, 0.3774, 0.25, 0.3774, 0.5, 0.3774, 0.5, 0.375, 0.5097, 0.375, 0.5, 0.4059, 0.708, 0.38, 0.5, 0.625, 0.5, 0.625, 0.75, 0.3909, 0.75, 0.3998, 0.7252, 0.3909, 0.75, 0.625, 0.75, 0.625, 1.0, 0.3909, 1.0, 0.125, 0.5, 0.375, 0.5, 0.375, 0.5097, 0.125, 0.5097, 0.3774, 0.25, 0.375, 0.2403, 0.375, 0.25, 0.4059, 0.04197, 0.38, 0.25, 0.625, 0.25, 0.625, 0.0, 0.3909, 0.0, 0.3998, 0.02477, 0.3774, 0.25, 0.375, 0.25, 0.375, 0.5, 0.3774, 0.5, 0.38, 0.5, 0.625, 0.5, 0.625, 0.25, 0.38, 0.25, 0.3774, 0.5, 0.375, 0.5, 0.375, 0.5097, 0.4059, 0.708, 0.3998, 0.7252, 0.3909, 0.75, 0.625, 0.75, 0.625, 0.5, 0.38, 0.5, 0.3909, 1.0, 0.625, 1.0, 0.625, 0.75, 0.3909, 0.75, 0.375, 0.5, 0.125, 0.5, 0.125, 0.5097, 0.375, 0.5097])
me_cube_006.materials.append(mat_white)
me_cube_006.materials.append(mat_gray)
me_cube_006.use_remesh_fix_poles = True
me_cube_006.use_remesh_preserve_attributes = False
me_cube_006.use_mirror_vertex_groups = False
me_cube_006.update()
me_cube_008 = bpy.data.meshes.new('Cube.008')
me_cube_008.from_pydata([(-0.1815, 2.169, -1.317), (-0.1815, 2.148, 0.03338), (-0.1815, 2.296, -1.314), (-0.1815, 2.511, 0.03678), (0.1815, 2.169, -1.317), (0.1815, 2.148, 0.03338), (0.1815, 2.296, -1.314), (0.1815, 2.511, 0.03678), (-0.1815, -2.169, -1.317), (-0.1815, -2.148, 0.03338), (-0.1815, -2.296, -1.314), (-0.1815, -2.511, 0.03678), (0.1815, -2.169, -1.317), (0.1815, -2.148, 0.03338), (0.1815, -2.296, -1.314), (0.1815, -2.511, 0.03678), (-0.1815, 2.207, -0.181), (-0.1815, 1.312, 1.296), (-0.1815, 2.518, 0.007204), (-0.1815, 1.622, 1.484), (0.1815, 2.207, -0.181), (0.1815, 1.312, 1.296), (0.1815, 2.518, 0.007204), (0.1815, 1.622, 1.484), (-0.1815, -2.207, -0.181), (-0.1815, -1.312, 1.296), (-0.1815, -2.518, 0.007204), (-0.1815, -1.622, 1.484), (0.1815, -2.207, -0.181), (0.1815, -1.312, 1.296), (0.1815, -2.518, 0.007204), (0.1815, -1.622, 1.484), (-0.1815, 2.506, -6.092e-05), (-0.1815, 2.509, 0.02135), (0.1815, 2.506, -6.092e-05), (0.1815, 2.509, 0.02135), (0.1815, 2.15, -0.08725), (0.1815, 2.149, -0.01606), (-0.1815, 2.15, -0.08725), (-0.1815, 2.149, -0.01606), (0.1815, 2.5, 0.03667), (-0.1815, 2.5, 0.03667), (-0.1815, -2.506, -6.092e-05), (-0.1815, -2.509, 0.02135), (0.1815, -2.506, -6.092e-05), (0.1815, -2.509, 0.02135), (0.1815, -2.15, -0.08725), (0.1815, -2.149, -0.01606), (-0.1815, -2.15, -0.08725), (-0.1815, -2.149, -0.01606), (0.1815, -2.5, 0.03667), (-0.1815, -2.5, 0.03667)], [], [(2, 6, 4, 0), (10, 8, 12, 14), (23, 19, 17, 21), (31, 29, 25, 27), (16, 32, 2, 0, 38), (33, 41, 3), (32, 16, 38, 39, 1, 41, 33), (33, 3, 7, 35), (6, 2, 32, 34), (35, 7, 40), (4, 6, 34, 20, 36), (37, 36, 20, 34, 35, 40, 5), (38, 0, 4, 36), (40, 7, 3, 41), (48, 8, 10, 42, 24), (11, 51, 43), (24, 42, 43, 51, 9, 49, 48), (42, 10, 14, 44), (45, 15, 11, 43), (14, 12, 46, 28, 44), (15, 45, 50), (44, 28, 46, 47, 13, 50, 45), (46, 12, 8, 48), (51, 11, 15, 50), (33, 18, 32), (19, 41, 1, 39, 38, 17), (19, 23, 40, 41), (22, 18, 33, 35), (35, 34, 22), (5, 40, 23, 21, 36, 37), (36, 21, 17, 38), (18, 22, 34, 32), (43, 42, 26), (9, 51, 27, 25, 48, 49), (43, 26, 30, 45), (50, 31, 27, 51), (45, 30, 44), (13, 47, 46, 29, 31, 50), (48, 25, 29, 46), (30, 26, 42, 44)])
me_cube_008.polygons.foreach_set('material_index', [1, 1, 0, 0, 1, 1, 1, 1, 1, 1, 1, 1, 1, 1, 1, 1, 1, 1, 1, 1, 1, 1, 1, 1, 0, 0, 0, 0, 0, 0, 0, 0, 0, 0, 0, 0, 0, 0, 0, 0])
_uv = me_cube_008.uv_layers.new(name='UVMap')
_uv.uv.foreach_set('vector', [0.125, 0.5, 0.375, 0.5, 0.375, 0.75, 0.125, 0.75, 0.125, 0.5, 0.125, 0.75, 0.375, 0.75, 0.375, 0.5, 0.625, 0.5, 0.875, 0.5, 0.875, 0.75, 0.625, 0.75, 0.625, 0.5, 0.625, 0.75, 0.875, 0.75, 0.875, 0.5, 0.5852, 0.04371, 0.6182, 0.25, 0.375, 0.25, 0.375, 0.0, 0.6027, 0.0, 0.6221, 0.25, 0.625, 0.2419, 0.625, 0.25, 0.6182, 0.25, 0.5852, 0.04371, 0.6027, 0.0, 0.6158, 0.0, 0.625, 0.0, 0.625, 0.2419, 0.6221, 0.25, 0.6221, 0.25, 0.625, 0.25, 0.625, 0.5, 0.6221, 0.5, 0.375, 0.5, 0.375, 0.25, 0.6182, 0.25, 0.6182, 0.5, 0.6221, 0.5, 0.625, 0.5, 0.625, 0.5081, 0.375, 0.75, 0.375, 0.5, 0.6182, 0.5, 0.5852, 0.7063, 0.6027, 0.75, 0.6158, 0.75, 0.6027, 0.75, 0.5852, 0.7063, 0.6182, 0.5, 0.6221, 0.5, 0.625, 0.5081, 0.625, 0.75, 0.6027, 1.0, 0.375, 1.0, 0.375, 0.75, 0.6027, 0.75, 0.625, 0.5081, 0.625, 0.5, 0.875, 0.5, 0.875, 0.5081, 0.6027, 0.0, 0.375, 0.0, 0.375, 0.25, 0.6182, 0.25, 0.5852, 0.04371, 0.625, 0.25, 0.625, 0.2419, 0.6221, 0.25, 0.5852, 0.04371, 0.6182, 0.25, 0.6221, 0.25, 0.625, 0.2419, 0.625, 0.0, 0.6158, 0.0, 0.6027, 0.0, 0.6182, 0.25, 0.375, 0.25, 0.375, 0.5, 0.6182, 0.5, 0.6221, 0.5, 0.625, 0.5, 0.625, 0.25, 0.6221, 0.25, 0.375, 0.5, 0.375, 0.75, 0.6027, 0.75, 0.5852, 0.7063, 0.6182, 0.5, 0.625, 0.5, 0.6221, 0.5, 0.625, 0.5081, 0.6182, 0.5, 0.5852, 0.7063, 0.6027, 0.75, 0.6158, 0.75, 0.625, 0.75, 0.625, 0.5081, 0.6221, 0.5, 0.6027, 0.75, 0.375, 0.75, 0.375, 1.0, 0.6027, 1.0, 0.875, 0.5081, 0.875, 0.5, 0.625, 0.5, 0.625, 0.5081, 0.3774, 0.25, 0.375, 0.25, 0.375, 0.2403, 0.625, 0.25, 0.38, 0.25, 0.4059, 0.04197, 0.3998, 0.02477, 0.3909, 0.0, 0.625, 0.0, 0.625, 0.25, 0.625, 0.5, 0.38, 0.5, 0.38, 0.25, 0.375, 0.5, 0.375, 0.25, 0.3774, 0.25, 0.3774, 0.5, 0.3774, 0.5, 0.375, 0.5097, 0.375, 0.5, 0.4059, 0.708, 0.38, 0.5, 0.625, 0.5, 0.625, 0.75, 0.3909, 0.75, 0.3998, 0.7252, 0.3909, 0.75, 0.625, 0.75, 0.625, 1.0, 0.3909, 1.0, 0.125, 0.5, 0.375, 0.5, 0.375, 0.5097, 0.125, 0.5097, 0.3774, 0.25, 0.375, 0.2403, 0.375, 0.25, 0.4059, 0.04197, 0.38, 0.25, 0.625, 0.25, 0.625, 0.0, 0.3909, 0.0, 0.3998, 0.02477, 0.3774, 0.25, 0.375, 0.25, 0.375, 0.5, 0.3774, 0.5, 0.38, 0.5, 0.625, 0.5, 0.625, 0.25, 0.38, 0.25, 0.3774, 0.5, 0.375, 0.5, 0.375, 0.5097, 0.4059, 0.708, 0.3998, 0.7252, 0.3909, 0.75, 0.625, 0.75, 0.625, 0.5, 0.38, 0.5, 0.3909, 1.0, 0.625, 1.0, 0.625, 0.75, 0.3909, 0.75, 0.375, 0.5, 0.125, 0.5, 0.125, 0.5097, 0.375, 0.5097])
me_cube_008.materials.append(mat_white)
me_cube_008.materials.append(mat_gray)
me_cube_008.use_remesh_fix_poles = True
me_cube_008.use_remesh_preserve_attributes = False
me_cube_008.use_mirror_vertex_groups = False
me_cube_008.update()
me_cube_010 = bpy.data.meshes.new('Cube.010')
me_cube_010.from_pydata([(-0.4387, -1.159, 0.523), (-0.4387, 1.159, 0.523), (0.2648, 1.159, -0.8103), (0.2648, -1.159, -0.8103), (0.1847, -1.159, 0.1564), (0.05135, -1.159, 0.3344), (0.1629, -1.159, 0.2282), (0.1141, -1.159, 0.2933), (0.05135, 1.159, 0.3344), (0.1847, 1.159, 0.1564), (0.1141, 1.159, 0.2933), (0.1629, 1.159, 0.2282), (-0.1477, 1.04, 0.4177), (-0.1378, 1.04, 0.4439), (-0.1005, 1.031, 0.4), (-0.09066, 1.031, 0.4262), (-0.05908, 1.006, 0.3844), (-0.04922, 1.006, 0.4106), (-0.02832, 0.9664, 0.3728), (-0.01846, 0.9664, 0.399), (-0.01195, 0.9183, 0.3667), (-0.002094, 0.9183, 0.3929), (-0.01195, 0.8672, 0.3667), (-0.002094, 0.8672, 0.3929), (-0.02832, 0.8192, 0.3728), (-0.01846, 0.8192, 0.399), (-0.05908, 0.78, 0.3844), (-0.04922, 0.78, 0.4106), (-0.1005, 0.7544, 0.4), (-0.09066, 0.7544, 0.4262), (-0.1477, 0.7455, 0.4177), (-0.1378, 0.7455, 0.4439), (-0.1948, 0.7544, 0.4354), (-0.1849, 0.7544, 0.4617), (-0.2362, 0.78, 0.451), (-0.2264, 0.78, 0.4772), (-0.267, 0.8192, 0.4626), (-0.2571, 0.8192, 0.4888), (-0.2833, 0.8672, 0.4688), (-0.2735, 0.8672, 0.495), (-0.2833, 0.9183, 0.4688), (-0.2735, 0.9183, 0.495), (-0.267, 0.9664, 0.4626), (-0.2571, 0.9664, 0.4888), (-0.2362, 1.006, 0.451), (-0.2264, 1.006, 0.4772), (-0.1948, 1.031, 0.4354), (-0.1849, 1.031, 0.4617), (-0.1462, 0.6436, 0.4092), (-0.1393, 0.6436, 0.4275), (-0.1132, 0.6374, 0.3968), (-0.1063, 0.6374, 0.4151), (-0.08426, 0.6195, 0.3859), (-0.07737, 0.6195, 0.4042), (-0.06276, 0.5922, 0.3778), (-0.05587, 0.5922, 0.3961), (-0.05132, 0.5586, 0.3735), (-0.04443, 0.5586, 0.3918), (-0.05132, 0.5228, 0.3735), (-0.04443, 0.5228, 0.3918), (-0.06276, 0.4892, 0.3778), (-0.05587, 0.4892, 0.3961), (-0.08426, 0.4619, 0.3859), (-0.07737, 0.4619, 0.4042), (-0.1132, 0.444, 0.3968), (-0.1063, 0.444, 0.4151), (-0.1462, 0.4378, 0.4092), (-0.1393, 0.4378, 0.4275), (-0.1791, 0.444, 0.4216), (-0.1722, 0.444, 0.4399), (-0.2081, 0.4619, 0.4325), (-0.2012, 0.4619, 0.4508), (-0.2296, 0.4892, 0.4406), (-0.2227, 0.4892, 0.4589), (-0.241, 0.5228, 0.4449), (-0.2341, 0.5228, 0.4632), (-0.241, 0.5586, 0.4449), (-0.2341, 0.5586, 0.4632), (-0.2296, 0.5922, 0.4406), (-0.2227, 0.5922, 0.4589), (-0.2081, 0.6195, 0.4325), (-0.2012, 0.6195, 0.4508), (-0.1791, 0.6374, 0.4216), (-0.1722, 0.6374, 0.4399), (-0.1404, -0.7475, 0.3719), (-0.01649, -0.7475, 0.6288), (-0.1358, -0.7484, 0.3697), (-0.0119, -0.7484, 0.6266), (-0.1318, -0.751, 0.3677), (-0.007869, -0.751, 0.6247), (-0.1288, -0.7549, 0.3663), (-0.004876, -0.7549, 0.6232), (-0.1272, -0.7598, 0.3655), (-0.003283, -0.7598, 0.6225), (-0.1272, -0.765, 0.3655), (-0.003283, -0.765, 0.6225), (-0.1288, -0.7698, 0.3663), (-0.004876, -0.7698, 0.6232), (-0.1318, -0.7738, 0.3677), (-0.007869, -0.7738, 0.6247), (-0.1358, -0.7764, 0.3697), (-0.0119, -0.7764, 0.6266), (-0.1404, -0.7773, 0.3719), (-0.01649, -0.7773, 0.6288), (-0.145, -0.7764, 0.3741), (-0.02107, -0.7764, 0.631), (-0.149, -0.7738, 0.376), (-0.02511, -0.7738, 0.633), (-0.152, -0.7698, 0.3775), (-0.0281, -0.7698, 0.6344), (-0.1536, -0.765, 0.3783), (-0.02969, -0.765, 0.6352), (-0.1536, -0.7598, 0.3783), (-0.02969, -0.7598, 0.6352), (-0.152, -0.7549, 0.3775), (-0.0281, -0.7549, 0.6344), (-0.149, -0.751, 0.376), (-0.02511, -0.751, 0.633), (-0.145, -0.7484, 0.3741), (-0.02107, -0.7484, 0.631), (-0.03215, -0.7624, 0.5964), (0.03805, -0.8038, 0.6108), (-0.03284, -0.8293, 0.645), (-0.07666, -0.7624, 0.6661), (-0.03284, -0.6954, 0.645), (0.03805, -0.721, 0.6108), (0.03693, -0.8293, 0.6895), (-0.03397, -0.8038, 0.7237), (-0.03397, -0.721, 0.7237), (0.03693, -0.6954, 0.6895), (0.08074, -0.7624, 0.6684), (0.03623, -0.7624, 0.7381), (-0.03856, -0.8017, 0.6125), (0.003114, -0.7867, 0.5924), (0.002705, -0.826, 0.621), (0.04438, -0.7624, 0.6009), (0.003114, -0.7381, 0.5924), (-0.06431, -0.7624, 0.6249), (-0.06472, -0.8017, 0.6535), (-0.03856, -0.723, 0.6125), (-0.06472, -0.723, 0.6535), (0.002705, -0.6987, 0.621), (0.06947, -0.7867, 0.6347), (0.06947, -0.7381, 0.6347), (0.002043, -0.8411, 0.6673), (0.04371, -0.8261, 0.6472), (-0.06538, -0.7867, 0.6998), (-0.03963, -0.8261, 0.6873), (-0.03963, -0.6987, 0.6873), (-0.06538, -0.7381, 0.6998), (0.04371, -0.6987, 0.6472), (0.002043, -0.6837, 0.6673), (0.06881, -0.8017, 0.681), (0.00138, -0.826, 0.7135), (-0.04029, -0.7624, 0.7336), (0.00138, -0.6987, 0.7135), (0.06881, -0.723, 0.681), (0.04264, -0.8017, 0.722), (0.0684, -0.7624, 0.7096), (0.0009714, -0.7867, 0.7421), (0.0009714, -0.7381, 0.7421), (0.04264, -0.723, 0.722)], [], [(1, 0, 5, 8), (4, 9, 11, 6), (6, 11, 10, 7), (7, 10, 8, 5), (4, 3, 2, 9), (12, 13, 15, 14), (14, 15, 17, 16), (16, 17, 19, 18), (18, 19, 21, 20), (20, 21, 23, 22), (22, 23, 25, 24), (24, 25, 27, 26), (26, 27, 29, 28), (28, 29, 31, 30), (30, 31, 33, 32), (32, 33, 35, 34), (34, 35, 37, 36), (36, 37, 39, 38), (38, 39, 41, 40), (40, 41, 43, 42), (42, 43, 45, 44), (15, 13, 47, 45, 43, 41, 39, 37, 35, 33, 31, 29, 27, 25, 23, 21, 19, 17), (44, 45, 47, 46), (46, 47, 13, 12), (12, 14, 16, 18, 20, 22, 24, 26, 28, 30, 32, 34, 36, 38, 40, 42, 44, 46), (48, 49, 51, 50), (50, 51, 53, 52), (52, 53, 55, 54), (54, 55, 57, 56), (56, 57, 59, 58), (58, 59, 61, 60), (60, 61, 63, 62), (62, 63, 65, 64), (64, 65, 67, 66), (66, 67, 69, 68), (68, 69, 71, 70), (70, 71, 73, 72), (72, 73, 75, 74), (74, 75, 77, 76), (76, 77, 79, 78), (78, 79, 81, 80), (51, 49, 83, 81, 79, 77, 75, 73, 71, 69, 67, 65, 63, 61, 59, 57, 55, 53), (80, 81, 83, 82), (82, 83, 49, 48), (48, 50, 52, 54, 56, 58, 60, 62, 64, 66, 68, 70, 72, 74, 76, 78, 80, 82), (84, 85, 87, 86), (86, 87, 89, 88), (88, 89, 91, 90), (90, 91, 93, 92), (92, 93, 95, 94), (94, 95, 97, 96), (96, 97, 99, 98), (98, 99, 101, 100), (100, 101, 103, 102), (102, 103, 105, 104), (104, 105, 107, 106), (106, 107, 109, 108), (108, 109, 111, 110), (110, 111, 113, 112), (112, 113, 115, 114), (114, 115, 117, 116), (87, 85, 119, 117, 115, 113, 111, 109, 107, 105, 103, 101, 99, 97, 95, 93, 91, 89), (116, 117, 119, 118), (118, 119, 85, 84), (84, 86, 88, 90, 92, 94, 96, 98, 100, 102, 104, 106, 108, 110, 112, 114, 116, 118), (120, 133, 132), (121, 133, 135), (120, 132, 137), (120, 137, 139), (120, 139, 136), (121, 135, 142), (122, 134, 144), (123, 138, 146), (124, 140, 148), (125, 141, 150), (121, 142, 145), (122, 144, 147), (123, 146, 149), (124, 148, 151), (125, 150, 143), (126, 152, 157), (127, 153, 159), (128, 154, 160), (129, 155, 161), (130, 156, 158), (158, 161, 131), (158, 156, 161), (156, 129, 161), (161, 160, 131), (161, 155, 160), (155, 128, 160), (160, 159, 131), (160, 154, 159), (154, 127, 159), (159, 157, 131), (159, 153, 157), (153, 126, 157), (157, 158, 131), (157, 152, 158), (152, 130, 158), (143, 156, 130), (143, 150, 156), (150, 129, 156), (151, 155, 129), (151, 148, 155), (148, 128, 155), (149, 154, 128), (149, 146, 154), (146, 127, 154), (147, 153, 127), (147, 144, 153), (144, 126, 153), (145, 152, 126), (145, 142, 152), (142, 130, 152), (150, 151, 129), (150, 141, 151), (141, 124, 151), (148, 149, 128), (148, 140, 149), (140, 123, 149), (146, 147, 127), (146, 138, 147), (138, 122, 147), (144, 145, 126), (144, 134, 145), (134, 121, 145), (142, 143, 130), (142, 135, 143), (135, 125, 143), (136, 141, 125), (136, 139, 141), (139, 124, 141), (139, 140, 124), (139, 137, 140), (137, 123, 140), (137, 138, 123), (137, 132, 138), (132, 122, 138), (135, 136, 125), (135, 133, 136), (133, 120, 136), (132, 134, 122), (132, 133, 134), (133, 121, 134)])
me_cube_010.polygons.foreach_set('use_smooth', [True] * 145)
me_cube_010.polygons.foreach_set('material_index', [2, 2, 2, 2, 2, 4, 4, 4, 4, 4, 4, 4, 4, 4, 4, 4, 4, 4, 4, 4, 4, 4, 4, 4, 4, 1, 1, 1, 1, 1, 1, 1, 1, 1, 1, 1, 1, 1, 1, 1, 1, 1, 1, 1, 1, 5, 5, 5, 5, 5, 5, 5, 5, 5, 5, 5, 5, 5, 5, 5, 5, 5, 5, 5, 5, 3, 3, 3, 3, 3, 3, 3, 3, 3, 3, 3, 3, 3, 3, 3, 3, 3, 3, 3, 3, 3, 3, 3, 3, 3, 3, 3, 3, 3, 3, 3, 3, 3, 3, 3, 3, 3, 3, 3, 3, 3, 3, 3, 3, 3, 3, 3, 3, 3, 3, 3, 3, 3, 3, 3, 3, 3, 3, 3, 3, 3, 3, 3, 3, 3, 3, 3, 3, 3, 3, 3, 3, 3, 3, 3, 3, 3, 3, 3, 3])
_uv = me_cube_010.uv_layers.new(name='UVMap')
_uv.uv.foreach_set('vector', [0.625, 0.25, 0.625, 0.0, 0.625, 0.0, 0.625, 0.25, 0.5952, 0.0, 0.5952, 0.25, 0.6118, 0.25, 0.6118, 0.0, 0.6118, 0.0, 0.6118, 0.25, 0.625, 0.25, 0.625, 0.0, 0.625, 0.0, 0.625, 0.25, 0.625, 0.25, 0.625, 0.0, 0.5952, 0.0, 0.375, 0.0, 0.375, 0.25, 0.5952, 0.25, 1.0, 0.5, 1.0, 1.0, 0.9444, 1.0, 0.9444, 0.5, 0.9444, 0.5, 0.9444, 1.0, 0.8889, 1.0, 0.8889, 0.5, 0.8889, 0.5, 0.8889, 1.0, 0.8333, 1.0, 0.8333, 0.5, 0.8333, 0.5, 0.8333, 1.0, 0.7778, 1.0, 0.7778, 0.5, 0.7778, 0.5, 0.7778, 1.0, 0.7222, 1.0, 0.7222, 0.5, 0.7222, 0.5, 0.7222, 1.0, 0.6667, 1.0, 0.6667, 0.5, 0.6667, 0.5, 0.6667, 1.0, 0.6111, 1.0, 0.6111, 0.5, 0.6111, 0.5, 0.6111, 1.0, 0.5556, 1.0, 0.5556, 0.5, 0.5556, 0.5, 0.5556, 1.0, 0.5, 1.0, 0.5, 0.5, 0.5, 0.5, 0.5, 1.0, 0.4444, 1.0, 0.4444, 0.5, 0.4444, 0.5, 0.4444, 1.0, 0.3889, 1.0, 0.3889, 0.5, 0.3889, 0.5, 0.3889, 1.0, 0.3333, 1.0, 0.3333, 0.5, 0.3333, 0.5, 0.3333, 1.0, 0.2778, 1.0, 0.2778, 0.5, 0.2778, 0.5, 0.2778, 1.0, 0.2222, 1.0, 0.2222, 0.5, 0.2222, 0.5, 0.2222, 1.0, 0.1667, 1.0, 0.1667, 0.5, 0.1667, 0.5, 0.1667, 1.0, 0.1111, 1.0, 0.1111, 0.5, 0.3321, 0.4755, 0.25, 0.49, 0.1679, 0.4755, 0.09573, 0.4339, 0.04215, 0.37, 0.01365, 0.2917, 0.01365, 0.2083, 0.04215, 0.13, 0.09573, 0.06615, 0.1679, 0.02447, 0.25, 0.01, 0.3321, 0.02447, 0.4043, 0.06615, 0.4578, 0.13, 0.4864, 0.2083, 0.4864, 0.2917, 0.4578, 0.37, 0.4043, 0.4339, 0.1111, 0.5, 0.1111, 1.0, 0.05556, 1.0, 0.05556, 0.5, 0.05556, 0.5, 0.05556, 1.0, -1.863e-07, 1.0, -1.863e-07, 0.5, 0.75, 0.49, 0.8321, 0.4755, 0.9043, 0.4339, 0.9578, 0.37, 0.9864, 0.2917, 0.9864, 0.2083, 0.9578, 0.13, 0.9043, 0.06615, 0.8321, 0.02447, 0.75, 0.01, 0.6679, 0.02447, 0.5957, 0.06615, 0.5422, 0.13, 0.5136, 0.2083, 0.5136, 0.2917, 0.5422, 0.37, 0.5957, 0.4339, 0.6679, 0.4755, 1.0, 0.5, 1.0, 1.0, 0.9444, 1.0, 0.9444, 0.5, 0.9444, 0.5, 0.9444, 1.0, 0.8889, 1.0, 0.8889, 0.5, 0.8889, 0.5, 0.8889, 1.0, 0.8333, 1.0, 0.8333, 0.5, 0.8333, 0.5, 0.8333, 1.0, 0.7778, 1.0, 0.7778, 0.5, 0.7778, 0.5, 0.7778, 1.0, 0.7222, 1.0, 0.7222, 0.5, 0.7222, 0.5, 0.7222, 1.0, 0.6667, 1.0, 0.6667, 0.5, 0.6667, 0.5, 0.6667, 1.0, 0.6111, 1.0, 0.6111, 0.5, 0.6111, 0.5, 0.6111, 1.0, 0.5556, 1.0, 0.5556, 0.5, 0.5556, 0.5, 0.5556, 1.0, 0.5, 1.0, 0.5, 0.5, 0.5, 0.5, 0.5, 1.0, 0.4444, 1.0, 0.4444, 0.5, 0.4444, 0.5, 0.4444, 1.0, 0.3889, 1.0, 0.3889, 0.5, 0.3889, 0.5, 0.3889, 1.0, 0.3333, 1.0, 0.3333, 0.5, 0.3333, 0.5, 0.3333, 1.0, 0.2778, 1.0, 0.2778, 0.5, 0.2778, 0.5, 0.2778, 1.0, 0.2222, 1.0, 0.2222, 0.5, 0.2222, 0.5, 0.2222, 1.0, 0.1667, 1.0, 0.1667, 0.5, 0.1667, 0.5, 0.1667, 1.0, 0.1111, 1.0, 0.1111, 0.5, 0.3321, 0.4755, 0.25, 0.49, 0.1679, 0.4755, 0.09573, 0.4339, 0.04215, 0.37, 0.01365, 0.2917, 0.01365, 0.2083, 0.04215, 0.13, 0.09573, 0.06615, 0.1679, 0.02447, 0.25, 0.01, 0.3321, 0.02447, 0.4043, 0.06615, 0.4578, 0.13, 0.4864, 0.2083, 0.4864, 0.2917, 0.4578, 0.37, 0.4043, 0.4339, 0.1111, 0.5, 0.1111, 1.0, 0.05556, 1.0, 0.05556, 0.5, 0.05556, 0.5, 0.05556, 1.0, -1.863e-07, 1.0, -1.863e-07, 0.5, 0.75, 0.49, 0.8321, 0.4755, 0.9043, 0.4339, 0.9578, 0.37, 0.9864, 0.2917, 0.9864, 0.2083, 0.9578, 0.13, 0.9043, 0.06615, 0.8321, 0.02447, 0.75, 0.01, 0.6679, 0.02447, 0.5957, 0.06615, 0.5422, 0.13, 0.5136, 0.2083, 0.5136, 0.2917, 0.5422, 0.37, 0.5957, 0.4339, 0.6679, 0.4755, 1.0, 0.5, 1.0, 1.0, 0.9444, 1.0, 0.9444, 0.5, 0.9444, 0.5, 0.9444, 1.0, 0.8889, 1.0, 0.8889, 0.5, 0.8889, 0.5, 0.8889, 1.0, 0.8333, 1.0, 0.8333, 0.5, 0.8333, 0.5, 0.8333, 1.0, 0.7778, 1.0, 0.7778, 0.5, 0.7778, 0.5, 0.7778, 1.0, 0.7222, 1.0, 0.7222, 0.5, 0.7222, 0.5, 0.7222, 1.0, 0.6667, 1.0, 0.6667, 0.5, 0.6667, 0.5, 0.6667, 1.0, 0.6111, 1.0, 0.6111, 0.5, 0.6111, 0.5, 0.6111, 1.0, 0.5556, 1.0, 0.5556, 0.5, 0.5556, 0.5, 0.5556, 1.0, 0.5, 1.0, 0.5, 0.5, 0.5, 0.5, 0.5, 1.0, 0.4444, 1.0, 0.4444, 0.5, 0.4444, 0.5, 0.4444, 1.0, 0.3889, 1.0, 0.3889, 0.5, 0.3889, 0.5, 0.3889, 1.0, 0.3333, 1.0, 0.3333, 0.5, 0.3333, 0.5, 0.3333, 1.0, 0.2778, 1.0, 0.2778, 0.5, 0.2778, 0.5, 0.2778, 1.0, 0.2222, 1.0, 0.2222, 0.5, 0.2222, 0.5, 0.2222, 1.0, 0.1667, 1.0, 0.1667, 0.5, 0.1667, 0.5, 0.1667, 1.0, 0.1111, 1.0, 0.1111, 0.5, 0.3321, 0.4755, 0.25, 0.49, 0.1679, 0.4755, 0.09573, 0.4339, 0.04215, 0.37, 0.01365, 0.2917, 0.01365, 0.2083, 0.04215, 0.13, 0.09573, 0.06615, 0.1679, 0.02447, 0.25, 0.01, 0.3321, 0.02447, 0.4043, 0.06615, 0.4578, 0.13, 0.4864, 0.2083, 0.4864, 0.2917, 0.4578, 0.37, 0.4043, 0.4339, 0.1111, 0.5, 0.1111, 1.0, 0.05556, 1.0, 0.05556, 0.5, 0.05556, 0.5, 0.05556, 1.0, -1.863e-07, 1.0, -1.863e-07, 0.5, 0.75, 0.49, 0.8321, 0.4755, 0.9043, 0.4339, 0.9578, 0.37, 0.9864, 0.2917, 0.9864, 0.2083, 0.9578, 0.13, 0.9043, 0.06615, 0.8321, 0.02447, 0.75, 0.01, 0.6679, 0.02447, 0.5957, 0.06615, 0.5422, 0.13, 0.5136, 0.2083, 0.5136, 0.2917, 0.5422, 0.37, 0.5957, 0.4339, 0.6679, 0.4755, 0.8182, 0.0, 0.7727, 0.07873, 0.8636, 0.07873, 0.7273, 0.1575, 0.6818, 0.07873, 0.6364, 0.1575, 0.09091, 0.0, 0.04545, 0.07873, 0.1364, 0.07873, 0.2727, 0.0, 0.2273, 0.07873, 0.3182, 0.07873, 0.4545, 0.0, 0.4091, 0.07873, 0.5, 0.07873, 0.7273, 0.1575, 0.6364, 0.1575, 0.6818, 0.2362, 0.9091, 0.1575, 0.8182, 0.1575, 0.8636, 0.2362, 0.1818, 0.1575, 0.09091, 0.1575, 0.1364, 0.2362, 0.3636, 0.1575, 0.2727, 0.1575, 0.3182, 0.2362, 0.5455, 0.1575, 0.4545, 0.1575, 0.5, 0.2362, 0.7273, 0.1575, 0.6818, 0.2362, 0.7727, 0.2362, 0.9091, 0.1575, 0.8636, 0.2362, 0.9545, 0.2362, 0.1818, 0.1575, 0.1364, 0.2362, 0.2273, 0.2362, 0.3636, 0.1575, 0.3182, 0.2362, 0.4091, 0.2362, 0.5455, 0.1575, 0.5, 0.2362, 0.5909, 0.2362, 0.8182, 0.3149, 0.7273, 0.3149, 0.7727, 0.3937, 1.0, 0.3149, 0.9091, 0.3149, 0.9545, 0.3937, 0.2727, 0.3149, 0.1818, 0.3149, 0.2273, 0.3937, 0.4545, 0.3149, 0.3636, 0.3149, 0.4091, 0.3937, 0.6364, 0.3149, 0.5455, 0.3149, 0.5909, 0.3937, 0.5909, 0.3937, 0.5, 0.3937, 0.5455, 0.4724, 0.5909, 0.3937, 0.5455, 0.3149, 0.5, 0.3937, 0.5455, 0.3149, 0.4545, 0.3149, 0.5, 0.3937, 0.4091, 0.3937, 0.3182, 0.3937, 0.3636, 0.4724, 0.4091, 0.3937, 0.3636, 0.3149, 0.3182, 0.3937, 0.3636, 0.3149, 0.2727, 0.3149, 0.3182, 0.3937, 0.2273, 0.3937, 0.1364, 0.3937, 0.1818, 0.4724, 0.2273, 0.3937, 0.1818, 0.3149, 0.1364, 0.3937, 0.1818, 0.3149, 0.09091, 0.3149, 0.1364, 0.3937, 0.9545, 0.3937, 0.8636, 0.3937, 0.9091, 0.4724, 0.9545, 0.3937, 0.9091, 0.3149, 0.8636, 0.3937, 0.9091, 0.3149, 0.8182, 0.3149, 0.8636, 0.3937, 0.7727, 0.3937, 0.6818, 0.3937, 0.7273, 0.4724, 0.7727, 0.3937, 0.7273, 0.3149, 0.6818, 0.3937, 0.7273, 0.3149, 0.6364, 0.3149, 0.6818, 0.3937, 0.5909, 0.2362, 0.5455, 0.3149, 0.6364, 0.3149, 0.5909, 0.2362, 0.5, 0.2362, 0.5455, 0.3149, 0.5, 0.2362, 0.4545, 0.3149, 0.5455, 0.3149, 0.4091, 0.2362, 0.3636, 0.3149, 0.4545, 0.3149, 0.4091, 0.2362, 0.3182, 0.2362, 0.3636, 0.3149, 0.3182, 0.2362, 0.2727, 0.3149, 0.3636, 0.3149, 0.2273, 0.2362, 0.1818, 0.3149, 0.2727, 0.3149, 0.2273, 0.2362, 0.1364, 0.2362, 0.1818, 0.3149, 0.1364, 0.2362, 0.09091, 0.3149, 0.1818, 0.3149, 0.9545, 0.2362, 0.9091, 0.3149, 1.0, 0.3149, 0.9545, 0.2362, 0.8636, 0.2362, 0.9091, 0.3149, 0.8636, 0.2362, 0.8182, 0.3149, 0.9091, 0.3149, 0.7727, 0.2362, 0.7273, 0.3149, 0.8182, 0.3149, 0.7727, 0.2362, 0.6818, 0.2362, 0.7273, 0.3149, 0.6818, 0.2362, 0.6364, 0.3149, 0.7273, 0.3149, 0.5, 0.2362, 0.4091, 0.2362, 0.4545, 0.3149, 0.5, 0.2362, 0.4545, 0.1575, 0.4091, 0.2362, 0.4545, 0.1575, 0.3636, 0.1575, 0.4091, 0.2362, 0.3182, 0.2362, 0.2273, 0.2362, 0.2727, 0.3149, 0.3182, 0.2362, 0.2727, 0.1575, 0.2273, 0.2362, 0.2727, 0.1575, 0.1818, 0.1575, 0.2273, 0.2362, 0.1364, 0.2362, 0.04545, 0.2362, 0.09091, 0.3149, 0.1364, 0.2362, 0.09091, 0.1575, 0.04545, 0.2362, 0.09091, 0.1575, 0.0, 0.1575, 0.04545, 0.2362, 0.8636, 0.2362, 0.7727, 0.2362, 0.8182, 0.3149, 0.8636, 0.2362, 0.8182, 0.1575, 0.7727, 0.2362, 0.8182, 0.1575, 0.7273, 0.1575, 0.7727, 0.2362, 0.6818, 0.2362, 0.5909, 0.2362, 0.6364, 0.3149, 0.6818, 0.2362, 0.6364, 0.1575, 0.5909, 0.2362, 0.6364, 0.1575, 0.5455, 0.1575, 0.5909, 0.2362, 0.5, 0.07873, 0.4545, 0.1575, 0.5455, 0.1575, 0.5, 0.07873, 0.4091, 0.07873, 0.4545, 0.1575, 0.4091, 0.07873, 0.3636, 0.1575, 0.4545, 0.1575, 0.3182, 0.07873, 0.2727, 0.1575, 0.3636, 0.1575, 0.3182, 0.07873, 0.2273, 0.07873, 0.2727, 0.1575, 0.2273, 0.07873, 0.1818, 0.1575, 0.2727, 0.1575, 0.1364, 0.07873, 0.09091, 0.1575, 0.1818, 0.1575, 0.1364, 0.07873, 0.04545, 0.07873, 0.09091, 0.1575, 0.04545, 0.07873, 0.0, 0.1575, 0.09091, 0.1575, 0.6364, 0.1575, 0.5909, 0.07873, 0.5455, 0.1575, 0.6364, 0.1575, 0.6818, 0.07873, 0.5909, 0.07873, 0.6818, 0.07873, 0.6364, 0.0, 0.5909, 0.07873, 0.8636, 0.07873, 0.8182, 0.1575, 0.9091, 0.1575, 0.8636, 0.07873, 0.7727, 0.07873, 0.8182, 0.1575, 0.7727, 0.07873, 0.7273, 0.1575, 0.8182, 0.1575])
me_cube_010.materials.append(mat_white)
me_cube_010.materials.append(mat_blue)
me_cube_010.materials.append(mat_gray)
me_cube_010.materials.append(mat_red)
me_cube_010.materials.append(mat_yellow)
me_cube_010.materials.append(mat_dark_gray)
me_cube_010.use_remesh_fix_poles = True
me_cube_010.use_remesh_preserve_attributes = False
me_cube_010.use_mirror_vertex_groups = False
me_cube_010.update()

# ---- objects
ob_main_body = bpy.data.objects.new('Main Body', me_cube_002)
ob_wind_shield = bpy.data.objects.new('Wind Shield', me_cube_003)
ob_brigde = bpy.data.objects.new('Brigde', me_cube_005)
ob_landing_gear_back = bpy.data.objects.new('Landing Gear Back', me_cube_006)
ob_landing_gear_front = bpy.data.objects.new('Landing Gear Front', me_cube_008)
ob_controll_panel = bpy.data.objects.new('Controll Panel', me_cube_010)

# ---- transforms, parenting, visibility, modifiers, constraints
ob_main_body.location = (0.0, 0.0, 0.0)
ob_main_body.scale = (1.115, 1.115, 1.115)
ob_main_body.lineart.crease_threshold = 0.0
_m = ob_main_body.modifiers.new('Auto Smooth', 'NODES')
_m.node_group = ng_auto_smooth
_gi = [s.identifier for s in ng_auto_smooth.interface.items_tree if s.item_type == 'SOCKET' and s.in_out == 'INPUT']
_m[_gi[1]] = 0.5236  # Angle
ob_wind_shield.parent = ob_main_body
ob_wind_shield.matrix_parent_inverse = Matrix(((0.8971, -0.0, 0.0, -0.0), (-0.0, 0.8971, -0.0, 0.0), (0.0, -0.0, 0.8971, -0.0), (-0.0, 0.0, -0.0, 1.0)))
ob_wind_shield.location = (-5.046, 0.0003502, 0.4698)
ob_wind_shield.scale = (1.115, 1.115, 1.115)
ob_wind_shield.lineart.crease_threshold = 0.0
_m = ob_wind_shield.modifiers.new('Auto Smooth', 'NODES')
_m.node_group = ng_auto_smooth
_gi = [s.identifier for s in ng_auto_smooth.interface.items_tree if s.item_type == 'SOCKET' and s.in_out == 'INPUT']
_m[_gi[1]] = 0.5236  # Angle
ob_brigde.parent = ob_main_body
ob_brigde.matrix_parent_inverse = Matrix(((0.8971, -0.0, 0.0, -0.0), (-0.0, 0.8971, -0.0, 0.0), (0.0, -0.0, 0.8971, -0.0), (-0.0, 0.0, -0.0, 1.0)))
ob_brigde.location = (3.291, -0.03799, -1.561)
ob_brigde.scale = (1.115, 1.115, 1.115)
ob_brigde.lineart.crease_threshold = 0.0
_m = ob_brigde.modifiers.new('Auto Smooth', 'NODES')
_m.node_group = ng_auto_smooth
_gi = [s.identifier for s in ng_auto_smooth.interface.items_tree if s.item_type == 'SOCKET' and s.in_out == 'INPUT']
_m[_gi[1]] = 0.5236  # Angle
ob_landing_gear_back.parent = ob_main_body
ob_landing_gear_back.matrix_parent_inverse = Matrix(((0.8971, -0.0, 0.0, -0.0), (-0.0, 0.8971, -0.0, 0.0), (0.0, -0.0, 0.8971, -0.0), (-0.0, 0.0, -0.0, 1.0)))
ob_landing_gear_back.location = (3.041, 0.0, -1.545)
ob_landing_gear_back.scale = (1.07, 1.07, 1.07)
ob_landing_gear_back.lineart.crease_threshold = 0.0
ob_landing_gear_front.parent = ob_main_body
ob_landing_gear_front.matrix_parent_inverse = Matrix(((0.8971, -0.0, 0.0, -0.0), (-0.0, 0.8971, -0.0, 0.0), (0.0, -0.0, 0.8971, -0.0), (-0.0, 0.0, -0.0, 1.0)))
ob_landing_gear_front.location = (-2.263, 0.0, -1.545)
ob_landing_gear_front.scale = (1.07, 1.07, 1.07)
ob_landing_gear_front.lineart.crease_threshold = 0.0
ob_controll_panel.parent = ob_main_body
ob_controll_panel.matrix_parent_inverse = Matrix(((0.8971, -0.0, 0.0, -0.0), (-0.0, 0.8971, -0.0, 0.0), (0.0, -0.0, 0.8971, -0.0), (-0.0, 0.0, -0.0, 1.0)))
ob_controll_panel.location = (-5.273, 8.859e-08, -0.6721)
ob_controll_panel.scale = (1.115, 1.115, 1.115)
ob_controll_panel.lineart.crease_threshold = 0.0
_m = ob_controll_panel.modifiers.new('Auto Smooth', 'NODES')
_m.node_group = ng_auto_smooth
_gi = [s.identifier for s in ng_auto_smooth.interface.items_tree if s.item_type == 'SOCKET' and s.in_out == 'INPUT']
_m[_gi[1]] = 0.5236  # Angle

# ---- collection membership
col_collection.objects.link(ob_main_body)
col_collection.objects.link(ob_wind_shield)
col_collection.objects.link(ob_brigde)
col_collection.objects.link(ob_landing_gear_back)
col_collection.objects.link(ob_landing_gear_front)
col_collection.objects.link(ob_controll_panel)

# ---- scene / render settings (as saved in the file)
scene.frame_start = 1; scene.frame_end = 250; scene.frame_set(1)
scene.render.engine = 'BLENDER_EEVEE_NEXT'
scene.cycles.use_denoising = False
scene.cycles.samples = 128
scene.cycles.sampling_pattern = 'TABULATED_SOBOL'
scene.cycles.use_adaptive_sampling = False
scene.cycles.use_light_tree = False
scene.view_settings.view_transform = 'Filmic'
bpy.context.view_layer.update()

# ---- added for rendering (the .blend has no active camera and no usable light): camera, sun
cam_auto = bpy.data.cameras.new('AutoCamera')
cam_auto.lens = 50.0
cam_auto.sensor_width = 36.0
cam_auto.clip_end = 1000.0
ob_auto_camera = bpy.data.objects.new('AutoCamera', cam_auto)
scene.collection.objects.link(ob_auto_camera)
ob_auto_camera.location = (11.2565, -14.6792, 10.3583)
ob_auto_camera.rotation_euler = (1.09748, -7.21219e-08, 0.694738)
scene.camera = ob_auto_camera
light_auto_sun = bpy.data.lights.new('AutoSun', 'SUN')
light_auto_sun.energy = 3.0
light_auto_sun.angle = 0.0523599
ob_auto_sun = bpy.data.objects.new('AutoSun', light_auto_sun)
scene.collection.objects.link(ob_auto_sun)
ob_auto_sun.rotation_euler = (0.872665, 0.174533, 0.523599)
bpy.context.view_layer.update()
